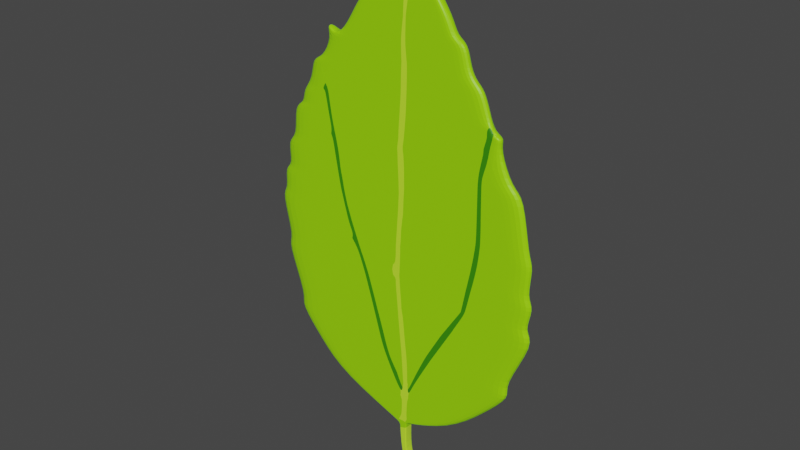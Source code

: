 # Source: LeafShot.blend  (saved by Blender 2.93.21; exported with 4.5.12 LTS)
import bpy
from mathutils import Matrix  # noqa: F401  (used for matrix-valued properties, if any)

bpy.ops.wm.read_factory_settings(use_empty=True)
scene = bpy.context.scene
scene.name = 'Scene'

# ---- collections
col_collection = bpy.data.collections.new('Collection'); scene.collection.children.link(col_collection)

# ---- materials (node trees are filled in below, after node groups)
mat_material_001 = bpy.data.materials.new('Material.001')
mat_material_001.use_transparent_shadow = False
mat_material_002 = bpy.data.materials.new('Material.002')
mat_material_002.use_transparent_shadow = False
mat_material_003 = bpy.data.materials.new('Material.003')
mat_material_003.use_transparent_shadow = False

# ---- material node trees
mat_material_001.use_nodes = True; mat_material_001.node_tree.nodes.clear()
_N = mat_material_001.node_tree.nodes; _L = mat_material_001.node_tree.links
n0 = _N.new('ShaderNodeBsdfPrincipled'); n0.name = 'Principled BSDF'; n0.location = (10, 300)
n0.distribution = 'GGX'
n0.subsurface_method = 'BURLEY'
n0.inputs[0].default_value = (0.3167, 0.8, 0.0009543, 1.0)
n0.inputs[3].default_value = 1.45
n0.inputs[27].default_value = (0.0, 0.0, 0.0, 1.0)
n0.inputs[28].default_value = 1.0
n1 = _N.new('ShaderNodeOutputMaterial'); n1.name = 'Material Output'; n1.location = (300, 300)
_L.new(n0.outputs[0], n1.inputs[0])
n1.is_active_output = True
mat_material_002.use_nodes = True; mat_material_002.node_tree.nodes.clear()
_N = mat_material_002.node_tree.nodes; _L = mat_material_002.node_tree.links
n0 = _N.new('ShaderNodeBsdfPrincipled'); n0.name = 'Principled BSDF'; n0.location = (10, 300)
n0.distribution = 'GGX'
n0.subsurface_method = 'BURLEY'
n0.inputs[0].default_value = (0.5861, 1.0, 0.03636, 1.0)
n0.inputs[3].default_value = 1.45
n0.inputs[27].default_value = (0.0, 0.0, 0.0, 1.0)
n0.inputs[28].default_value = 1.0
n1 = _N.new('ShaderNodeOutputMaterial'); n1.name = 'Material Output'; n1.location = (300, 300)
_L.new(n0.outputs[0], n1.inputs[0])
n1.is_active_output = True
mat_material_003.use_nodes = True; mat_material_003.node_tree.nodes.clear()
_N = mat_material_003.node_tree.nodes; _L = mat_material_003.node_tree.links
n0 = _N.new('ShaderNodeBsdfPrincipled'); n0.name = 'Principled BSDF'; n0.location = (10, 300)
n0.distribution = 'GGX'
n0.subsurface_method = 'BURLEY'
n0.inputs[0].default_value = (0.04044, 0.2668, 0.0003248, 1.0)
n0.inputs[3].default_value = 1.45
n0.inputs[27].default_value = (0.0, 0.0, 0.0, 1.0)
n0.inputs[28].default_value = 1.0
n1 = _N.new('ShaderNodeOutputMaterial'); n1.name = 'Material Output'; n1.location = (300, 300)
_L.new(n0.outputs[0], n1.inputs[0])
n1.is_active_output = True

# ---- world
world_world = bpy.data.worlds.new('World'); scene.world = world_world
world_world.use_nodes = True; world_world.node_tree.nodes.clear()
_N = world_world.node_tree.nodes; _L = world_world.node_tree.links
n0 = _N.new('ShaderNodeOutputWorld'); n0.name = 'World Output'; n0.location = (300, 300)
n1 = _N.new('ShaderNodeBackground'); n1.name = 'Background'; n1.location = (10, 300)
n1.inputs[0].default_value = (0.05088, 0.05088, 0.05088, 1.0)
_L.new(n1.outputs[0], n0.inputs[0])
n0.is_active_output = True
world_world.color = (0.05088, 0.05088, 0.05088)
world_world.use_sun_shadow = False
world_world.sun_shadow_jitter_overblur = 0.0

# ---- meshes
me_cube_001 = bpy.data.meshes.new('Cube.001')
me_cube_001.from_pydata([(-0.9139, 0.06236, -1.465), (-1.16, 0.06236, -1.192), (-0.9139, -0.01575, -1.465), (-1.16, -0.01575, -1.192), (0.7974, 0.06236, -1.449), (1.038, 0.06236, -1.192), (0.7974, -0.01575, -1.449), (1.038, -0.01575, -1.192), (-1.078, 0.06236, -1.132), (-1.078, -0.01575, -1.132), (0.9505, 0.06236, -1.137), (0.9505, -0.01575, -1.137), (-1.285, 0.06236, -0.634), (-1.285, -0.01575, -0.634), (1.22, 0.06236, -0.6395), (1.22, -0.01575, -0.6395), (-1.197, 0.06236, -0.6121), (-1.197, -0.01575, -0.6121), (1.105, 0.06236, -0.5903), (1.105, -0.01575, -0.5903), (-1.32, 0.06236, -0.1914), (-1.32, -0.01575, -0.1914), (1.19, 0.06236, -0.3664), (1.19, -0.01575, -0.3664), (-1.24, 0.06236, -0.1561), (-1.24, -0.01575, -0.1561), (1.116, 0.06236, -0.3148), (1.116, -0.01575, -0.3148), (-1.266, 0.06236, 0.04682), (-1.266, -0.01575, 0.04682), (1.162, 0.06236, -0.04069), (1.162, -0.01575, -0.04069), (-1.172, 0.06236, 0.07452), (-1.172, -0.01575, 0.07452), (1.114, 0.06236, 0.00342), (1.114, -0.01575, 0.00342), (-1.219, 0.06236, 0.2956), (-1.219, -0.01575, 0.2956), (1.05, 0.06236, 0.4652), (1.05, -0.01575, 0.4652), (-1.107, 0.06236, 0.3392), (-1.107, -0.01575, 0.3392), (0.9545, 0.06236, 0.4814), (0.9545, -0.01575, 0.4814), (-1.124, 0.06236, 0.6113), (-1.124, -0.01575, 0.6113), (0.8333, 0.06236, 0.7589), (0.8333, -0.01575, 0.7589), (-1.009, 0.06236, 0.6471), (-1.009, -0.01575, 0.6471), (0.8715, 0.06236, 0.8385), (0.8715, -0.01575, 0.8385), (-1.015, 0.06236, 0.7598), (-1.015, -0.01575, 0.7598), (0.7896, 0.06236, 0.8582), (0.7896, -0.01575, 0.8582), (-0.9131, 0.06236, 0.8685), (-0.9131, -0.01575, 0.8685), (0.7381, 0.06236, 0.9943), (0.7381, -0.01575, 0.9943), (-0.9037, 0.06236, 1.038), (-0.9037, -0.01575, 1.038), (0.6873, 0.06236, 1.136), (0.6873, -0.01575, 1.136), (-0.7959, 0.06236, 1.059), (-0.7959, -0.01575, 1.059), (0.6255, 0.06236, 1.18), (0.6255, -0.01575, 1.18), (-0.7052, 0.06236, 1.228), (-0.7052, -0.01575, 1.228), (0.5685, 0.06236, 1.261), (0.5685, -0.01575, 1.261), (-0.5982, 0.06236, 1.282), (-0.5982, -0.01575, 1.282), (0.5388, 0.06236, 1.43), (0.5388, -0.01575, 1.43), (-0.7354, 0.06236, 1.352), (-0.7354, -0.01575, 1.352), (-0.6612, 0.06236, 1.298), (-0.6612, -0.01575, 1.298), (-0.4774, 0.06236, 1.474), (-0.4774, -0.01575, 1.474), (0.4464, 0.06236, 1.457), (0.4464, -0.01575, 1.457), (-0.4149, 0.06236, 1.583), (-0.4149, -0.01575, 1.583), (0.4049, 0.06236, 1.583), (0.4049, -0.01575, 1.583), (-0.1907, 0.06236, 1.818), (-0.1907, -0.01575, 1.818), (0.2627, 0.06236, 1.764), (0.2627, -0.01575, 1.764), (-0.09846, 0.06236, 1.858), (-0.09846, -0.01575, 1.858), (0.2237, 0.06236, 1.836), (0.2237, -0.01575, 1.836), (0.1543, 0.06236, 2.14), (0.1543, -0.01575, 2.14), (0.1483, 0.06236, 1.987), (0.1483, -0.01575, 1.987), (-0.6865, 0.06236, -1.689), (-0.6865, -0.01575, -1.689), (0.4888, 0.06236, -1.744), (0.4888, -0.01575, -1.744), (-0.02295, 0.06236, -1.907), (-0.02295, -0.01575, -1.907), (0.04762, 0.06236, -1.885), (0.04762, -0.01575, -1.885), (-0.005252, 0.06236, -2.182), (-0.005252, -0.01575, -2.182), (0.03797, 0.06236, -2.166), (0.03797, -0.01575, -2.166), (0.05876, 0.06236, -2.351), (0.05876, -0.01575, -2.351), (0.102, 0.06236, -2.334), (0.102, -0.01575, -2.334), (0.09756, 0.06236, -2.323), (0.09756, -0.01575, -2.323), (0.05434, -0.01575, -2.339), (0.05434, 0.06236, -2.339), (-0.02295, 0.06236, -1.907), (0.04762, 0.06236, -1.885), (0.04762, -0.01575, -1.885), (-0.02295, -0.01575, -1.907), (-0.7177, -0.01575, -1.463), (-0.908, -0.01575, -1.192), (-0.7177, 0.06236, -1.463), (-0.908, 0.06236, -1.192), (-0.8454, -0.01575, -1.133), (-0.8454, 0.06236, -1.133), (-0.9974, -0.01575, -0.6346), (-0.9974, 0.06236, -0.6346), (-0.9331, -0.01575, -0.6096), (-0.9331, 0.06236, -0.6096), (-1.032, -0.01575, -0.2115), (-1.032, 0.06236, -0.2115), (-0.9702, -0.01575, -0.1743), (-0.9702, 0.06236, -0.1743), (-0.9874, -0.01575, 0.03678), (-0.9874, 0.06236, 0.03678), (-0.9097, -0.01575, 0.06637), (-0.9097, 0.06236, 0.06637), (-0.9591, -0.01575, 0.3151), (-0.9591, 0.06236, 0.3151), (-0.8705, -0.01575, 0.3555), (-0.8705, 0.06236, 0.3555), (-0.8997, -0.01575, 0.6282), (-0.8997, 0.06236, 0.6282), (-0.7937, -0.01575, 0.669), (-0.7937, 0.06236, 0.669), (-0.8079, -0.01575, 0.7711), (-0.8079, 0.06236, 0.7711), (-0.7237, -0.01575, 0.8829), (-0.7237, 0.06236, 0.8829), (-0.7213, -0.01575, 1.049), (-0.7213, 0.06236, 1.049), (-0.6329, -0.01575, 1.073), (-0.6329, 0.06236, 1.073), (-0.5592, -0.01575, 1.232), (-0.5592, 0.06236, 1.232), (-0.4679, -0.01575, 1.299), (-0.4679, 0.06236, 1.299), (-0.3715, -0.01575, 1.472), (-0.3715, 0.06236, 1.472), (-0.3209, -0.01575, 1.583), (-0.3209, 0.06236, 1.583), (-0.1387, -0.01575, 1.812), (-0.1387, 0.06236, 1.812), (-0.06153, -0.01575, 1.856), (-0.06153, 0.06236, 1.856), (0.1536, -0.01575, 2.123), (0.1536, 0.06236, 2.123), (-0.5518, -0.01575, -1.695), (-0.5518, 0.06236, -1.695), (-0.01486, -0.01575, -1.905), (-0.01486, 0.06236, -1.905), (-0.0002964, -0.01575, -2.18), (-0.0002964, 0.06236, -2.18), (0.06372, -0.01575, -2.349), (0.06372, 0.06236, -2.349), (0.05929, -0.01575, -2.337), (0.05929, 0.06236, -2.337), (-0.01486, -0.01575, -1.905), (-0.01486, 0.06236, -1.905), (0.8302, -0.01575, -1.192), (0.6356, 0.06236, -1.45), (0.7588, -0.01575, -1.137), (0.983, -0.01575, -0.639), (0.8874, -0.01575, -0.5923), (0.9524, -0.01575, -0.3499), (0.8935, -0.01575, -0.2998), (0.9325, -0.01575, -0.03242), (0.8977, -0.01575, 0.01014), (0.8354, -0.01575, 0.4491), (0.7596, -0.01575, 0.4679), (0.6483, -0.01575, 0.745), (0.6937, -0.01575, 0.8204), (0.619, -0.01575, 0.8489), (0.582, -0.01575, 0.9824), (0.5369, -0.01575, 1.127), (0.4912, -0.01575, 1.168), (0.4481, -0.01575, 1.257), (0.4313, -0.01575, 1.416), (0.359, -0.01575, 1.459), (0.3274, -0.01575, 1.583), (0.2199, -0.01575, 1.769), (0.1932, -0.01575, 1.838), (0.1489, -0.01575, 2.002), (0.3777, 0.06236, -1.738), (0.04094, 0.06236, -1.887), (0.03388, 0.06236, -2.167), (0.0979, 0.06236, -2.336), (0.09347, 0.06236, -2.324), (0.04094, 0.06236, -1.887), (0.6356, -0.01575, -1.45), (0.8302, 0.06236, -1.192), (0.7588, 0.06236, -1.137), (0.983, 0.06236, -0.639), (0.8874, 0.06236, -0.5923), (0.9524, 0.06236, -0.3499), (0.8935, 0.06236, -0.2998), (0.9325, 0.06236, -0.03242), (0.8977, 0.06236, 0.01014), (0.8354, 0.06236, 0.4491), (0.7596, 0.06236, 0.4679), (0.6483, 0.06236, 0.745), (0.6937, 0.06236, 0.8204), (0.619, 0.06236, 0.8489), (0.582, 0.06236, 0.9824), (0.5369, 0.06236, 1.127), (0.4912, 0.06236, 1.168), (0.4481, 0.06236, 1.257), (0.4313, 0.06236, 1.416), (0.359, 0.06236, 1.459), (0.3274, 0.06236, 1.583), (0.2199, 0.06236, 1.769), (0.1932, 0.06236, 1.838), (0.1489, 0.06236, 2.002), (0.3777, -0.01575, -1.738), (0.04094, -0.01575, -1.887), (0.03388, -0.01575, -2.167), (0.0979, -0.01575, -2.336), (0.09347, -0.01575, -2.324), (0.04094, -0.01575, -1.887), (0.01232, -0.01575, -1.456), (0.03831, -0.01575, 1.849), (-0.007766, -0.01575, 1.126), (-0.04153, -0.01575, 0.4127), (-0.06401, -0.01575, -0.6014), (0.02739, -0.01575, 1.792), (-0.002476, -0.01575, 1.246), (-0.02598, -0.01575, 0.6941), (-0.06392, -0.01575, -0.279), (-0.002835, -0.01575, 1.36), (-0.02179, -0.01575, 0.7476), (-0.06073, -0.01575, -0.2355), (-0.00517, -0.01575, -1.192), (0.008597, -0.01575, 1.465), (-0.01656, -0.01575, 0.8143), (-0.04024, -0.01575, 0.002643), (0.01612, -0.01575, 1.583), (-0.006892, -0.01575, 0.9375), (-0.03709, -0.01575, 0.03922), (-0.01389, -0.01575, -1.135), (0.1212, -0.01575, 2.083), (0.007009, -0.01575, -1.721), (-0.007363, -0.01575, 1.093), (-0.0387, -0.01575, 0.3838), (-0.06055, -0.01575, -0.6367), (0.01232, -0.01575, -1.618), (0.01232, -0.01575, -1.496), (-0.03326, -0.01575, 0.08383), (-0.02566, -0.01575, 0.2509), (-0.06364, -0.01575, -0.2694), (-0.02566, -0.01575, -1.078), (-0.03326, -0.01575, -0.9151), (0.004724, -0.01575, -1.766), (-0.00667, -0.01575, -1.17), (0.0009263, -0.01575, 1.333), (-0.07124, -0.01575, -0.5277), (0.01612, -0.01575, 1.535), (-0.00667, -0.01575, 1.219), (-0.05604, -0.01575, 0.4826), (-0.05604, -0.01575, 0.5662), (-0.02946, -0.01575, 0.6497), (0.01612, -0.01575, 1.713), (-0.00667, -0.01575, 1.037), (0.01769, -0.01575, 0.388), (0.08024, -0.01575, 1.846), (0.04845, -0.01575, 1.131), (0.01363, -0.01575, 0.4165), (-0.0318, -0.01575, -0.6011), (0.07369, -0.01575, 1.786), (0.04122, -0.01575, 1.247), (0.0151, -0.01575, 0.6972), (-0.0213, -0.01575, -0.282), (0.05677, -0.01575, -1.724), (0.02751, -0.01575, 1.364), (0.01929, -0.01575, 0.7518), (-0.01879, -0.01575, -0.2384), (0.0465, -0.01575, -1.192), (0.02799, -0.01575, 1.465), (0.02427, -0.01575, 0.8165), (0.0008218, -0.01575, 0.001163), (0.03453, -0.01575, 1.583), (0.03382, -0.01575, 0.9406), (0.008431, -0.01575, 0.03781), (0.03511, -0.01575, -1.135), (0.04767, -0.01575, -1.884), (0.04582, -0.01575, 1.097), (0.06179, -0.01575, -1.456), (-0.02925, -0.01575, -0.6368), (0.02751, -0.01575, 1.333), (0.02371, -0.01575, 1.409), (-0.01806, -0.01575, -0.1934), (-0.00667, -0.01575, -0.0605), (0.06169, -0.01575, -1.637), (0.06549, -0.01575, -1.511), (-0.03326, -0.01575, -0.5808), (-0.03326, -0.01575, -0.5163), (-0.01806, -0.01575, -0.4213), (0.03131, -0.01575, 1.508), (0.03131, -0.01575, 1.557), (0.0579, -0.01575, -1.382), (0.0465, -0.01575, -1.219), (0.0503, -0.01575, 1.155), (0.0465, -0.01575, 1.223), (0.08448, -0.01575, 1.88), (0.1111, -0.01575, 1.968), (0.008522, -0.01575, 0.4522), (-0.01047, -0.01575, 0.5168), (-0.002872, -0.01575, 0.5814), (0.01232, -0.01575, 0.6611), (0.01232, -0.01575, 0.1104), (0.02371, -0.01575, 0.213), (0.02751, -0.01575, 0.3193), (-0.02186, -0.01575, -0.258), (0.0579, -0.01575, 1.675), (0.01992, -0.01575, -1.029), (0.01992, -0.01575, -0.9113), (-0.002872, -0.01575, -0.8163), (-0.02186, -0.01575, -0.7555), (-0.02566, -0.01575, -0.6834), (0.7093, -0.01575, 0.4645), (0.06238, -0.01575, -1.614), (0.6059, -0.01575, -0.595), (0.7621, -0.01575, 0.7536), (0.6698, -0.01575, -0.3302), (0.6806, -0.01575, -0.2854), (0.2752, -0.01575, -1.192), (0.782, -0.01575, 0.8294), (0.7163, -0.01575, -0.02462), (0.1303, -0.01575, -1.455), (0.7169, -0.01575, 0.01577), (0.3054, -0.01575, -1.136), (0.7222, -0.01575, 0.561), (0.7084, -0.01575, 0.4396), (0.5931, -0.01575, -0.6381), (0.7142, -0.01575, -0.146), (0.7461, -0.01575, 0.6926), (0.7188, -0.01575, 0.1229), (0.7051, -0.01575, 0.3463), (0.1263, -0.01575, -1.463), (0.2584, -0.01575, -1.222), (0.4544, -0.01575, -0.9025), (0.5592, -0.01575, -0.6974), (0.758, -0.01575, 0.8565), (0.7273, -0.01575, 0.7509), (0.1038, -0.01575, -1.455), (0.6865, -0.01575, 0.01671), (0.6261, -0.01575, -0.3271), (0.6979, -0.01575, 0.6214), (0.2511, -0.01575, -1.136), (0.6361, -0.01575, -0.2824), (0.224, -0.01575, -1.192), (0.6827, -0.01575, 0.4626), (0.06434, -0.01575, -1.549), (0.772, -0.01575, 0.9046), (0.6829, -0.01575, 0.4377), (0.7492, -0.01575, 0.826), (0.5556, -0.01575, -0.638), (0.6804, -0.01575, -0.02333), (0.5761, -0.01575, -0.5953), (0.6003, -0.01575, -0.4422), (0.7051, -0.01575, 0.6744), (0.6823, -0.01575, 0.5058), (0.2995, -0.01575, -1.035), (0.4544, -0.01575, -0.7704), (0.6504, -0.01575, -0.2189), (0.5729, -0.01575, -0.6154), (0.1445, -0.01575, -1.358), (-0.7077, -0.01575, 0.6778), (-0.3525, -0.01575, -0.6041), (-0.6431, -0.01575, 0.3387), (-0.5166, -0.01575, -0.2049), (-0.3416, -0.01575, -0.6361), (-0.5928, -0.01575, 0.05651), (-0.1716, -0.01575, -1.192), (-0.04241, -0.01575, -1.457), (-0.7064, -0.01575, 0.6428), (-0.1861, -0.01575, -1.134), (-0.721, -0.01575, 0.7758), (-0.5004, -0.01575, -0.2486), (0.01232, -0.01575, -1.549), (-0.5862, -0.01575, 0.02232), (-0.6475, -0.01575, 0.3709), (-0.6668, -0.01575, 0.524), (-0.6987, -0.01575, 0.6197), (-0.1518, -0.01575, -1.272), (0.02599, -0.01575, -1.572), (-0.5756, -0.01575, -0.03202), (-0.3796, -0.01575, -0.5242), (-0.4708, -0.01575, -0.3283), (-0.6075, -0.01575, 0.1321), (-0.6394, -0.01575, 0.3052), (-0.2247, -0.01575, -0.98), (-0.6035, -0.01575, 0.02294), (-0.6693, -0.01575, 0.3694), (-0.7158, -0.01575, 0.6421), (-0.6638, -0.01575, 0.3371), (-0.2235, -0.01575, -1.134), (-0.5481, -0.01575, -0.2027), (-0.7406, -0.01575, 0.7748), (-0.3697, -0.01575, -0.636), (-0.5289, -0.01575, -0.2466), (-0.6118, -0.01575, 0.0571), (-0.7541, -0.01575, 0.8425), (-0.2082, -0.01575, -1.192), (-0.7217, -0.01575, 0.6763), (-0.07955, -0.01575, -1.457), (-0.3803, -0.01575, -0.6044), (-0.3022, -0.01575, -0.8387), (-0.6941, -0.01575, 0.5149), (-0.726, -0.01575, 0.7018), (-0.6257, -0.01575, 0.1138), (-0.1882, -0.01575, -1.267), (-0.407, -0.01575, -0.5242), (0.4937, -0.01575, -0.6379), (0.1651, -0.01575, -1.192), (0.0771, -0.01575, -1.456), (0.6407, -0.01575, 0.4597), (0.6468, -0.01575, 0.01795), (0.6416, -0.01575, -0.02193), (0.6833, -0.01575, 0.6578), (0.5246, -0.01575, -0.5958), (0.5836, -0.01575, -0.3242), (0.6402, -0.01575, 0.4345), (0.1859, -0.01575, -1.135), (0.06442, -0.01575, -1.495), (0.5924, -0.01575, -0.2795), (0.5443, -0.01575, -0.569), (0.5696, -0.01575, -0.4617), (0.6409, -0.01575, 0.4695), (0.6578, -0.01575, 0.5572), (0.6712, -0.01575, 0.6322), (0.2087, -0.01575, -1.073), (0.3238, -0.01575, -0.9304), (0.4121, -0.01575, -0.7574), (0.6581, -0.01575, 0.1189), (0.6373, -0.01575, 0.2996), (0.1357, -0.01575, -1.272), (0.6432, -0.01575, -0.002529), (0.6466, -0.01575, 0.009954), (0.5864, -0.01575, -0.2966), (0.6098, -0.01575, -0.2418), (0.6304, -0.01575, -0.1646), (0.6414, -0.01575, -0.09121), (0.6391, -0.01575, -0.04983), (0.7102, -0.01575, -0.333), (0.7733, -0.01575, 0.01401), (0.7203, -0.01575, -0.2881), (0.6572, -0.01575, -0.5945), (0.7706, -0.01575, -0.02658), (0.3201, -0.01575, -1.192), (0.6338, -0.01575, -0.6382), (0.1637, -0.01575, -1.455), (0.762, -0.01575, 0.4436), (0.3557, -0.01575, -1.136), (0.241, -0.01575, -1.317), (0.5412, -0.01575, -0.8104), (0.7857, -0.01575, 0.1996), (0.7669, -0.01575, -0.08124), (0.06652, -0.01575, 1.369), (0.07247, -0.01575, -0.6001), (0.09619, -0.01575, -1.192), (0.1274, -0.01575, 0.8221), (0.06508, -0.01575, 1.464), (0.06478, -0.01575, -0.288), (0.07319, -0.01575, 1.583), (0.1098, -0.01575, 0.9464), (0.09583, -0.01575, 0.3939), (0.09638, -0.01575, 0.4222), (0.08862, -0.01575, 1.099), (0.1013, -0.01575, 1.783), (0.0916, -0.01575, -1.135), (0.07663, -0.01575, 0.03568), (0.08386, -0.01575, 1.134), (0.1093, -0.01575, -1.355), (0.1135, -0.01575, 1.844), (0.07502, -0.01575, -0.001511), (0.07168, -0.01575, 1.248), (0.1102, -0.01575, 0.7044), (0.06903, -0.01575, -0.2443), (0.08135, -0.01575, -0.637), (0.1186, -0.01575, 0.7619), (0.1051, -0.01575, 0.9801), (0.09763, -0.01575, 0.4867), (0.1067, -0.01575, 0.6854), (0.0933, -0.01575, 0.2642), (0.07545, -0.01575, 0.01591), (0.0751, -0.01575, 1.197), (0.1415, -0.01575, 1.973), (0.1037, -0.01575, 1.798), (0.04539, -0.01575, -0.4874), (0.09038, -0.01575, -1.12), (0.0803, -0.01575, -0.8272), (0.08301, -0.01575, -0.6646), (0.07594, -0.01575, 1.624), (0.06525, -0.01575, 1.399), (-0.06897, -0.01575, -0.5507), (-0.06773, -0.01575, 1.09), (-0.04735, -0.01575, 1.583), (-0.09416, -0.01575, 0.7402), (-0.07076, -0.01575, -0.6014), (-0.08476, -0.01575, 0.3804), (-0.06921, -0.01575, 0.9327), (-0.0784, -0.01575, -0.2343), (-0.01941, -0.01575, 1.798), (-0.07201, -0.01575, -0.6367), (-0.07451, -0.01575, 0.04039), (-0.05023, -0.01575, -1.192), (-0.07685, -0.01575, 1.244), (0.01387, -0.01575, 1.984), (-0.05192, -0.01575, -1.135), (-0.06332, -0.01575, 1.467), (-0.1006, -0.01575, 0.6885), (-0.009694, -0.01575, 1.852), (0.005943, -0.01575, 1.939), (-0.08539, -0.01575, 0.8105), (-0.07733, -0.01575, -0.2781), (-0.06957, -0.01575, 1.121), (-0.07877, -0.01575, 0.004032), (-0.0793, -0.01575, 1.35), (-0.08584, -0.01575, 0.4096), (-0.08078, -0.01575, 0.8475), (-0.02293, -0.01575, 1.762), (-0.08195, -0.01575, 1.33), (-0.07802, -0.01575, 0.1961), (-0.05545, -0.01575, -1.015), (-0.08022, -0.01575, -0.8688), (-0.09002, -0.01575, 0.5238), (-0.06314, -0.01575, 1.012), (-0.08325, -0.01575, -0.03614), (-0.7407, -0.01575, 0.6744), (-0.7668, -0.01575, 0.7733), (-0.6292, -0.01575, 0.02387), (-0.4096, -0.01575, -0.6359), (-0.6929, -0.01575, 0.3677), (-0.5106, -0.01575, -0.2881), (-0.4174, -0.01575, -0.6047), (-0.542, -0.01575, -0.2457), (-0.7319, -0.01575, 0.6409), (-0.1638, -0.01575, -1.458), (-0.6879, -0.01575, 0.3353), (-0.6403, -0.01575, 0.05799), (0.01042, -0.01575, -1.655), (-0.777, -0.01575, 0.8121), (-0.2669, -0.01575, -1.134), (-0.6858, -0.01575, 0.4661), (-0.2494, -0.01575, -1.192), (-0.556, -0.01575, -0.2022), (-0.3219, -0.01575, -0.9517), (-0.3792, -0.01575, -0.7565), (-0.6506, -0.01575, 0.08999), (-0.6953, -0.01575, 0.384), (-0.4525, -0.01575, -0.4655), (-0.2324, -0.01575, -1.238), (-0.1554, -0.01575, -1.496), (-0.6348, -0.01575, 0.7805), (-0.4179, -0.01575, -0.2115), (-0.3923, -0.01575, -0.2561), (-0.1054, -0.01575, -1.135), (-0.7223, -0.01575, 0.9782), (-0.04647, -0.01575, -1.319), (-0.2645, -0.01575, -0.6362), (-0.6096, -0.01575, 0.6878), (-0.4939, -0.01575, 0.019), (-0.5996, -0.01575, 0.6508), (-0.4957, -0.01575, 0.05349), (-0.275, -0.01575, -0.6034), (-0.08706, -0.01575, -1.192), (-0.5174, -0.01575, 0.3481), (-0.5258, -0.01575, 0.3793), (-0.6815, -0.01575, 0.8861), (-0.3779, -0.01575, -0.2812), (-0.5575, -0.01575, 0.4961), (-0.4883, -0.01575, -0.08879), (-0.5058, -0.01575, 0.2489), (-0.07107, -0.01575, -1.576), (-0.07117, -0.01575, -1.718), (-0.07127, -0.01575, -1.883), (0.08525, -0.01575, -1.595), (0.08777, -0.01575, -1.725), (0.09047, -0.01575, -1.865), (0.09059, -0.01575, -1.871)], [], [(0, 2, 3, 1), (214, 6, 7, 184), (6, 4, 5, 7), (126, 0, 1, 127), (0, 100, 101, 2), (125, 128, 9, 3), (10, 14, 15, 11), (5, 10, 11, 7), (3, 9, 8, 1), (215, 216, 10, 5), (217, 218, 18, 14), (9, 13, 12, 8), (216, 217, 14, 10), (128, 130, 13, 9), (18, 22, 23, 19), (130, 132, 17, 13), (14, 18, 19, 15), (13, 17, 16, 12), (22, 26, 27, 23), (17, 21, 20, 16), (218, 219, 22, 18), (132, 134, 21, 17), (220, 221, 30, 26), (21, 25, 24, 20), (219, 220, 26, 22), (134, 136, 25, 21), (30, 34, 35, 31), (136, 138, 29, 25), (26, 30, 31, 27), (25, 29, 28, 24), (33, 37, 36, 32), (29, 33, 32, 28), (221, 222, 34, 30), (138, 140, 33, 29), (223, 224, 42, 38), (222, 223, 38, 34), (140, 142, 37, 33), (34, 38, 39, 35), (42, 46, 47, 43), (142, 144, 41, 37), (38, 42, 43, 39), (37, 41, 40, 36), (225, 226, 50, 46), (41, 45, 44, 40), (224, 225, 46, 42), (144, 146, 45, 41), (50, 54, 55, 51), (146, 148, 49, 45), (46, 50, 51, 47), (45, 49, 48, 44), (53, 57, 56, 52), (49, 53, 52, 48), (226, 227, 54, 50), (148, 150, 53, 49), (228, 229, 62, 58), (227, 228, 58, 54), (150, 566, 426, 152, 57, 53), (54, 58, 59, 377, 55), (62, 66, 67, 63), (152, 582, 154, 61, 57), (58, 62, 63, 59), (57, 61, 60, 56), (230, 231, 70, 66), (61, 65, 64, 60), (229, 230, 66, 62), (154, 156, 65, 61), (158, 160, 73, 69), (156, 158, 69, 65), (66, 70, 71, 67), (65, 69, 68, 64), (232, 233, 82, 74), (70, 74, 75, 71), (73, 79, 77, 69), (231, 232, 74, 70), (77, 79, 78, 76), (72, 78, 79, 73), (68, 76, 78, 72), (69, 77, 76, 68), (82, 86, 87, 83), (160, 162, 81, 73), (74, 82, 83, 75), (73, 81, 80, 72), (234, 235, 90, 86), (81, 85, 84, 80), (233, 234, 86, 82), (162, 164, 85, 81), (90, 94, 95, 91), (164, 166, 89, 85), (86, 90, 91, 87), (85, 89, 88, 84), (236, 237, 98, 94), (89, 93, 92, 88), (235, 236, 94, 90), (166, 168, 93, 89), (170, 171, 96, 97), (168, 537, 532, 93), (94, 98, 99, 95), (93, 532, 97, 96, 92), (103, 604, 107, 106, 102), (6, 103, 102, 4), (126, 173, 100, 0), (214, 238, 103, 6), (183, 177, 108, 120), (100, 104, 105, 101), (173, 175, 104, 100), (238, 603, 604, 103), (117, 115, 114, 116), (243, 240, 111, 122), (122, 111, 110, 121), (120, 108, 109, 123), (241, 211, 114, 115), (119, 112, 113, 118), (181, 179, 112, 119), (242, 241, 115, 117), (240, 242, 117, 111), (177, 181, 119, 108), (108, 119, 118, 109), (111, 117, 116, 110), (104, 120, 123, 105), (107, 122, 121, 106), (239, 243, 122, 107), (175, 183, 120, 104), (209, 213, 183, 175), (105, 123, 182, 174), (210, 212, 181, 177), (109, 118, 180, 176), (118, 113, 178, 180), (212, 211, 179, 181), (113, 112, 179, 178), (123, 109, 176, 182), (101, 105, 174, 600, 172), (208, 209, 175, 173), (213, 210, 177, 183), (2, 101, 172, 124), (185, 208, 173, 126), (206, 207, 511, 498), (207, 237, 171, 170), (205, 206, 498, 512, 493), (88, 92, 169, 167), (92, 96, 171, 169), (204, 205, 493, 517, 488), (203, 204, 488, 486), (80, 84, 165, 163), (84, 88, 167, 165), (202, 203, 486, 518, 482), (68, 72, 161, 159), (72, 80, 163, 161), (200, 201, 500, 510, 496), (201, 202, 482, 500), (199, 200, 496, 492), (60, 64, 157, 155), (64, 68, 159, 157), (198, 199, 492, 505, 489), (197, 198, 489, 485), (52, 56, 153, 151), (56, 60, 155, 153), (196, 197, 485, 504), (48, 52, 151, 149), (195, 196, 504, 501), (194, 355, 343), (40, 44, 147, 145), (44, 48, 149, 147), (193, 194, 476), (192, 193, 476, 480, 469), (32, 36, 143, 141), (36, 40, 145, 143), (191, 192, 469, 472), (28, 32, 141, 139), (190, 191, 472, 481, 470), (189, 190, 470, 468), (20, 24, 137, 135), (24, 28, 139, 137), (188, 189, 468, 471), (16, 20, 135, 133), (187, 188, 471, 474), (186, 187, 474, 479, 477), (8, 12, 131, 129), (12, 16, 133, 131), (1, 8, 129, 127), (184, 186, 477, 473), (185, 126, 127, 215), (2, 124, 125, 3), (4, 185, 215, 5), (7, 11, 186, 184), (11, 15, 187, 186), (15, 19, 188, 187), (19, 23, 189, 188), (23, 27, 190, 189), (27, 31, 191, 190), (31, 35, 192, 191), (35, 39, 193, 192), (39, 43, 194, 193), (43, 47, 346, 359, 355, 194), (47, 51, 350, 346), (51, 55, 350), (55, 377, 366), (59, 63, 199, 198), (63, 67, 200, 199), (71, 75, 202, 201), (67, 71, 201, 200), (75, 83, 203, 202), (83, 87, 204, 203), (87, 91, 205, 204), (91, 95, 206, 205), (99, 98, 237, 207), (95, 99, 207, 206), (4, 102, 208, 185), (121, 110, 210, 213), (102, 106, 209, 208), (116, 114, 211, 212), (110, 116, 212, 210), (106, 121, 213, 209), (174, 182, 243, 239), (176, 180, 242, 240), (180, 178, 241, 242), (178, 179, 211, 241), (182, 176, 240, 243), (172, 600, 599), (124, 172, 599, 598, 577, 562), (167, 169, 236, 235), (169, 171, 237, 236), (163, 165, 234, 233), (165, 167, 235, 234), (159, 161, 232, 231), (161, 163, 233, 232), (155, 157, 230, 229), (157, 159, 231, 230), (151, 153, 228, 227), (153, 155, 229, 228), (149, 151, 227, 226), (145, 147, 225, 224), (147, 149, 226, 225), (141, 143, 223, 222), (143, 145, 224, 223), (139, 141, 222, 221), (135, 137, 220, 219), (137, 139, 221, 220), (133, 135, 219, 218), (129, 131, 217, 216), (131, 133, 218, 217), (127, 129, 216, 215), (124, 562, 576, 569, 125), (254, 522, 535, 251), (265, 296, 316, 344, 376, 409, 403, 269, 565), (267, 524, 547, 529, 262, 271, 272), (255, 526, 539, 252, 273), (268, 528, 549, 548, 533, 263, 274, 275), (257, 534, 542, 253), (174, 239, 308, 296, 265, 276), (258, 538, 522, 254), (247, 543, 524, 267), (259, 541, 552, 526, 255), (248, 523, 528, 268), (244, 310, 323, 324, 300, 256), (245, 536, 527, 249), (246, 540, 520, 266), (263, 533, 530, 256, 277), (253, 542, 546, 531, 250, 278), (262, 529, 541, 259), (252, 539, 279), (264, 537, 536, 245), (260, 521, 534, 257, 280), (250, 531, 540, 246, 281), (261, 525, 544, 538, 258), (251, 535, 550, 543, 247, 282, 283, 284), (249, 527, 545, 521, 260, 285), (266, 520, 551, 525, 261, 286), (297, 253, 278, 250, 293, 312), (301, 257, 253, 297, 313), (309, 266, 286, 261, 305), (302, 258, 254, 298), (298, 254, 251, 294), (290, 247, 267, 287), (306, 262, 259, 303), (303, 259, 255, 299, 314, 315), (296, 602, 601, 316), (295, 252, 279, 519, 248, 291, 318, 319, 320), (291, 248, 268, 311), (304, 260, 280, 257, 301, 321, 322), (310, 439, 497, 484, 300, 324, 323), (293, 250, 281, 246, 289, 325, 326), (289, 246, 266, 309), (305, 261, 258, 302), (170, 264, 245, 288, 327, 328), (288, 245, 249, 292), (294, 251, 284, 283, 282, 247, 290, 329, 330, 331, 332), (287, 267, 272, 271, 262, 306, 333, 334, 335), (299, 255, 273, 252, 295, 336), (308, 603, 602, 296), (292, 249, 285, 260, 304, 337), (307, 263, 277, 256, 300), (311, 268, 275, 274, 263, 307, 338, 339, 340, 341, 342), (348, 373, 370, 347), (350, 379, 367, 346), (343, 375, 378, 356), (353, 369, 381, 351), (351, 381, 388, 373, 348, 358), (347, 370, 383, 382, 345), (345, 382, 389, 380, 357), (346, 367, 384, 371, 355, 359), (55, 366, 379, 350), (355, 371, 385, 375, 343), (356, 378, 369, 353, 360, 361), (352, 368, 376, 344, 362), (352, 475, 478, 473, 349, 363), (357, 380, 387, 386, 372, 354, 364, 365), (354, 372, 374, 349), (369, 441, 462, 461, 442, 381), (370, 445, 451, 450, 444, 382, 383), (367, 443, 371, 384), (371, 443, 454, 453, 452, 440, 375, 385), (368, 439, 448, 317, 376), (380, 437, 457, 456, 455, 447, 372, 386, 387), (373, 449, 463, 445, 370), (375, 440, 446, 378), (381, 442, 467, 466, 465, 464, 449, 373, 388), (382, 444, 437, 380, 389), (366, 197, 196, 379), (378, 446, 459, 458, 441, 369), (372, 447, 438, 374), (377, 59, 198, 197, 366), (368, 352, 363, 349, 374, 390), (379, 196, 195, 367), (396, 425, 416, 404), (399, 418, 432, 568, 417, 405, 406, 407), (398, 583, 590, 397, 408), (376, 317, 448, 310, 244, 270, 403, 409), (394, 421, 424, 402), (401, 422, 433, 428, 391), (404, 416, 421, 394, 410), (403, 270, 244, 398), (402, 424, 558, 436, 430, 392, 411, 412), (152, 426, 422, 401), (391, 428, 418, 399), (393, 419, 434, 425, 396, 413, 414), (395, 423, 431, 420, 400, 415), (405, 417, 419, 393), (392, 430, 423, 395), (400, 420, 427, 397), (423, 556, 572, 571, 567, 420, 431), (418, 561, 568, 432), (422, 554, 553, 428, 433), (426, 566, 554, 422), (419, 563, 573, 564, 425, 434), (417, 557, 563, 419), (420, 567, 569, 427), (429, 398, 408, 397, 427, 435), (425, 564, 555, 416), (421, 570, 560, 424), (416, 555, 570, 421), (424, 560, 558), (428, 553, 561, 418), (269, 403, 398, 429), (430, 559, 556, 423), (445, 487, 513, 483, 444, 450, 451), (443, 195, 501, 507, 506, 491, 440, 452, 453, 454), (437, 503, 516, 515, 514, 494, 447, 455, 456, 457), (440, 491, 490, 446), (444, 483, 503, 437), (446, 490, 508, 495, 441, 458, 459), (439, 368, 390, 374, 438, 460, 497), (441, 495, 509, 499, 442, 461, 462), (443, 367, 195), (439, 310, 448), (449, 502, 487, 445, 463), (442, 499, 502, 449, 464, 465, 466, 467), (447, 494, 484, 438), (475, 214, 184, 473, 478), (474, 357, 365, 364, 354, 477, 479), (468, 347, 345, 471), (477, 354, 349, 473), (470, 348, 347, 468), (469, 353, 351, 472), (475, 352, 362, 344, 316, 601), (476, 356, 361, 360, 353, 469, 480), (472, 351, 358, 348, 470, 481), (471, 345, 357, 474), (194, 343, 356, 476), (492, 309, 305, 489, 505), (485, 302, 298, 504), (504, 298, 294, 501), (497, 460, 438, 484), (501, 294, 332, 331, 330, 329, 290, 491, 506, 507), (491, 290, 287, 490), (490, 287, 335, 334, 333, 306, 495, 508), (495, 306, 303, 499, 509), (488, 304, 322, 321, 301, 486), (499, 303, 315, 314, 299, 502), (500, 293, 326, 325, 289, 496, 510), (496, 289, 309, 492), (489, 305, 302, 485), (207, 170, 328, 327, 288, 498, 511), (498, 288, 292, 493, 512), (487, 295, 320, 319, 318, 291, 483, 513), (503, 311, 342, 341, 340, 339, 338, 307, 494, 514, 515, 516), (483, 291, 311, 503), (493, 292, 337, 304, 488, 517), (502, 299, 336, 295, 487), (494, 307, 300, 484), (482, 297, 312, 293, 500), (486, 301, 313, 297, 482, 518), (525, 593, 578, 538, 544), (527, 166, 164, 521, 545), (542, 160, 158, 531, 546), (522, 585, 587, 535), (524, 591, 597, 588, 529, 547), (528, 584, 581, 533, 548, 549), (543, 592, 591, 524), (523, 589, 584, 528), (536, 168, 166, 527), (533, 581, 590, 530), (529, 588, 586, 541), (537, 168, 536), (531, 158, 156, 540), (535, 587, 595, 592, 543, 550), (520, 154, 582, 593, 525, 551), (537, 264, 170, 97, 532), (526, 579, 580, 539), (534, 162, 160, 542), (538, 578, 585, 522), (530, 583, 398, 244, 256), (540, 156, 154, 520), (541, 586, 596, 579, 526, 552), (539, 580, 594, 589, 523, 519, 279), (523, 248, 519), (521, 164, 162, 534), (556, 130, 128, 567, 571, 572), (554, 150, 148, 553), (563, 142, 140, 564, 573), (567, 128, 125, 569), (564, 140, 138, 555), (555, 138, 136, 570), (553, 148, 146, 561), (559, 132, 130, 556), (561, 146, 144, 557, 574, 568), (557, 417, 568, 574), (566, 150, 554), (557, 144, 142, 563), (570, 136, 134, 560), (560, 134, 132, 559, 575, 558), (559, 430, 436, 558, 575), (562, 429, 435, 427, 569, 576), (565, 269, 429, 562, 577, 598), (580, 402, 412, 411, 392, 589, 594), (585, 391, 399, 587), (584, 395, 415, 400, 581), (589, 392, 395, 584), (581, 400, 397, 590), (587, 399, 407, 406, 405, 592, 595), (586, 404, 410, 394, 579, 596), (583, 530, 590), (593, 152, 401, 578), (591, 393, 414, 413, 396, 588, 597), (592, 405, 393, 591), (588, 396, 404, 586), (582, 152, 593), (579, 394, 402, 580), (578, 401, 391, 585), (599, 265, 565, 598), (600, 174, 276, 265, 599), (602, 238, 214, 475, 601), (603, 238, 602), (603, 308, 239, 107, 604)])
me_cube_001.polygons.foreach_set('material_index', [0, 0, 0, 0, 0, 0, 0, 0, 0, 0, 0, 0, 0, 0, 0, 0, 0, 0, 0, 0, 0, 0, 0, 0, 0, 0, 0, 0, 0, 0, 0, 0, 0, 0, 0, 0, 0, 0, 0, 0, 0, 0, 0, 0, 0, 0, 0, 0, 0, 0, 0, 0, 0, 0, 0, 0, 0, 0, 0, 0, 0, 0, 0, 0, 0, 0, 0, 0, 0, 0, 0, 0, 0, 0, 0, 0, 0, 0, 0, 0, 0, 0, 0, 0, 0, 0, 0, 0, 0, 0, 0, 0, 0, 0, 0, 0, 0, 0, 0, 0, 0, 0, 1, 0, 0, 0, 1, 1, 1, 1, 0, 1, 0, 1, 1, 1, 1, 1, 0, 0, 0, 0, 0, 0, 1, 1, 0, 1, 0, 1, 0, 0, 1, 0, 0, 0, 0, 0, 0, 0, 0, 0, 0, 0, 0, 0, 0, 0, 0, 0, 0, 0, 0, 0, 0, 0, 0, 0, 0, 0, 0, 0, 0, 0, 0, 0, 0, 0, 0, 0, 0, 0, 0, 0, 0, 0, 0, 0, 0, 0, 0, 0, 0, 0, 0, 0, 0, 0, 0, 0, 0, 0, 0, 0, 0, 2, 0, 0, 0, 0, 0, 0, 0, 0, 0, 0, 0, 1, 0, 1, 1, 0, 0, 1, 1, 1, 1, 0, 0, 0, 0, 0, 0, 0, 0, 0, 0, 0, 0, 0, 0, 0, 0, 0, 0, 0, 0, 0, 0, 0, 0, 0, 0, 1, 0, 0, 0, 0, 1, 0, 0, 0, 0, 1, 0, 0, 0, 0, 0, 0, 0, 0, 0, 0, 0, 0, 0, 1, 1, 1, 1, 1, 1, 1, 1, 0, 1, 1, 1, 0, 1, 1, 1, 1, 1, 1, 1, 1, 0, 1, 1, 1, 2, 2, 2, 2, 2, 2, 2, 2, 2, 2, 2, 2, 0, 2, 2, 0, 0, 0, 0, 0, 0, 0, 0, 0, 0, 0, 0, 0, 0, 2, 0, 2, 2, 0, 1, 2, 2, 2, 0, 2, 2, 2, 2, 2, 2, 2, 2, 0, 0, 0, 0, 0, 0, 0, 2, 0, 0, 0, 0, 0, 2, 0, 0, 0, 0, 0, 0, 0, 0, 0, 0, 0, 0, 0, 0, 0, 0, 0, 0, 0, 0, 0, 0, 0, 0, 0, 0, 0, 0, 0, 0, 0, 0, 0, 0, 0, 0, 0, 0, 0, 0, 0, 0, 0, 0, 0, 0, 0, 0, 0, 0, 0, 0, 0, 0, 0, 0, 0, 0, 0, 0, 0, 0, 0, 0, 0, 0, 0, 0, 0, 0, 0, 0, 0, 0, 0, 0, 0, 0, 0, 0, 0, 0, 0, 0, 0, 0, 0, 0, 0, 0, 0, 0, 0, 0, 0, 0, 0, 0, 0, 0, 0, 0, 0, 0, 0, 0, 0, 0, 0, 0])
_uv = me_cube_001.uv_layers.new(name='UVMap')
_uv.uv.foreach_set('vector', [0.375, 0.0, 0.375, 0.25, 0.625, 0.25, 0.625, 0.0, 0.375, 0.4764, 0.375, 0.5, 0.625, 0.5, 0.625, 0.4764, 0.375, 0.5, 0.375, 0.75, 0.625, 0.75, 0.625, 0.5, 0.375, 0.9713, 0.375, 1.0, 0.625, 1.0, 0.625, 0.9713, 0.375, 0.0, 0.375, 0.0, 0.375, 0.25, 0.375, 0.25, 0.625, 0.2787, 0.625, 0.2787, 0.625, 0.25, 0.625, 0.25, 0.625, 0.75, 0.625, 0.75, 0.625, 0.5, 0.625, 0.5, 0.625, 0.75, 0.625, 0.75, 0.625, 0.5, 0.625, 0.5, 0.625, 0.25, 0.625, 0.25, 0.625, 0.0, 0.625, 0.0, 0.625, 0.7736, 0.625, 0.7736, 0.625, 0.75, 0.625, 0.75, 0.625, 0.7736, 0.625, 0.7736, 0.625, 0.75, 0.625, 0.75, 0.625, 0.25, 0.625, 0.25, 0.625, 0.0, 0.625, 0.0, 0.625, 0.7736, 0.625, 0.7736, 0.625, 0.75, 0.625, 0.75, 0.625, 0.2787, 0.625, 0.2787, 0.625, 0.25, 0.625, 0.25, 0.625, 0.75, 0.625, 0.75, 0.625, 0.5, 0.625, 0.5, 0.625, 0.2787, 0.625, 0.2787, 0.625, 0.25, 0.625, 0.25, 0.625, 0.75, 0.625, 0.75, 0.625, 0.5, 0.625, 0.5, 0.625, 0.25, 0.625, 0.25, 0.625, 0.0, 0.625, 0.0, 0.625, 0.75, 0.625, 0.75, 0.625, 0.5, 0.625, 0.5, 0.625, 0.25, 0.625, 0.25, 0.625, 0.0, 0.625, 0.0, 0.625, 0.7736, 0.625, 0.7736, 0.625, 0.75, 0.625, 0.75, 0.625, 0.2787, 0.625, 0.2787, 0.625, 0.25, 0.625, 0.25, 0.625, 0.7736, 0.625, 0.7736, 0.625, 0.75, 0.625, 0.75, 0.625, 0.25, 0.625, 0.25, 0.625, 0.0, 0.625, 0.0, 0.625, 0.7736, 0.625, 0.7736, 0.625, 0.75, 0.625, 0.75, 0.625, 0.2787, 0.625, 0.2787, 0.625, 0.25, 0.625, 0.25, 0.625, 0.75, 0.625, 0.75, 0.625, 0.5, 0.625, 0.5, 0.625, 0.2787, 0.625, 0.2787, 0.625, 0.25, 0.625, 0.25, 0.625, 0.75, 0.625, 0.75, 0.625, 0.5, 0.625, 0.5, 0.625, 0.25, 0.625, 0.25, 0.625, 0.0, 0.625, 0.0, 0.625, 0.25, 0.625, 0.25, 0.625, 0.0, 0.625, 0.0, 0.625, 0.25, 0.625, 0.25, 0.625, 0.0, 0.625, 0.0, 0.625, 0.7736, 0.625, 0.7736, 0.625, 0.75, 0.625, 0.75, 0.625, 0.2787, 0.625, 0.2787, 0.625, 0.25, 0.625, 0.25, 0.625, 0.7736, 0.625, 0.7736, 0.625, 0.75, 0.625, 0.75, 0.625, 0.7736, 0.625, 0.7736, 0.625, 0.75, 0.625, 0.75, 0.625, 0.2787, 0.625, 0.2787, 0.625, 0.25, 0.625, 0.25, 0.625, 0.75, 0.625, 0.75, 0.625, 0.5, 0.625, 0.5, 0.625, 0.75, 0.625, 0.75, 0.625, 0.5, 0.625, 0.5, 0.625, 0.2787, 0.625, 0.2787, 0.625, 0.25, 0.625, 0.25, 0.625, 0.75, 0.625, 0.75, 0.625, 0.5, 0.625, 0.5, 0.625, 0.25, 0.625, 0.25, 0.625, 0.0, 0.625, 0.0, 0.625, 0.7736, 0.625, 0.7736, 0.625, 0.75, 0.625, 0.75, 0.625, 0.25, 0.625, 0.25, 0.625, 0.0, 0.625, 0.0, 0.625, 0.7736, 0.625, 0.7736, 0.625, 0.75, 0.625, 0.75, 0.625, 0.2787, 0.625, 0.2787, 0.625, 0.25, 0.625, 0.25, 0.625, 0.75, 0.625, 0.75, 0.625, 0.5, 0.625, 0.5, 0.625, 0.2787, 0.625, 0.2787, 0.625, 0.25, 0.625, 0.25, 0.625, 0.75, 0.625, 0.75, 0.625, 0.5, 0.625, 0.5, 0.625, 0.25, 0.625, 0.25, 0.625, 0.0, 0.625, 0.0, 0.625, 0.25, 0.625, 0.25, 0.625, 0.0, 0.625, 0.0, 0.625, 0.25, 0.625, 0.25, 0.625, 0.0, 0.625, 0.0, 0.625, 0.7736, 0.625, 0.7736, 0.625, 0.75, 0.625, 0.75, 0.625, 0.2787, 0.625, 0.2787, 0.625, 0.25, 0.625, 0.25, 0.625, 0.7736, 0.625, 0.7736, 0.625, 0.75, 0.625, 0.75, 0.625, 0.7736, 0.625, 0.7736, 0.625, 0.75, 0.625, 0.75, 0.625, 0.2787, 0.625, 0.2787, 0.625, 0.2787, 0.625, 0.2787, 0.625, 0.25, 0.625, 0.25, 0.625, 0.75, 0.625, 0.75, 0.625, 0.5, 0.625, 0.5, 0.625, 0.5, 0.625, 0.75, 0.625, 0.75, 0.625, 0.5, 0.625, 0.5, 0.625, 0.2787, 0.625, 0.2787, 0.625, 0.2787, 0.625, 0.25, 0.625, 0.25, 0.625, 0.75, 0.625, 0.75, 0.625, 0.5, 0.625, 0.5, 0.625, 0.25, 0.625, 0.25, 0.625, 0.0, 0.625, 0.0, 0.625, 0.7736, 0.625, 0.7736, 0.625, 0.75, 0.625, 0.75, 0.625, 0.25, 0.625, 0.25, 0.625, 0.0, 0.625, 0.0, 0.625, 0.7736, 0.625, 0.7736, 0.625, 0.75, 0.625, 0.75, 0.625, 0.2787, 0.625, 0.2787, 0.625, 0.25, 0.625, 0.25, 0.625, 0.2787, 0.625, 0.2787, 0.625, 0.25, 0.625, 0.25, 0.625, 0.2787, 0.625, 0.2787, 0.625, 0.25, 0.625, 0.25, 0.625, 0.75, 0.625, 0.75, 0.625, 0.5, 0.625, 0.5, 0.625, 0.25, 0.625, 0.25, 0.625, 0.0, 0.625, 0.0, 0.625, 0.7736, 0.625, 0.7736, 0.625, 0.75, 0.625, 0.75, 0.625, 0.75, 0.625, 0.75, 0.625, 0.5, 0.625, 0.5, 0.625, 0.25, 0.625, 0.25, 0.625, 0.25, 0.625, 0.25, 0.625, 0.7736, 0.625, 0.7736, 0.625, 0.75, 0.625, 0.75, 0.625, 0.25, 0.625, 0.25, 0.625, 0.0, 0.625, 0.0, 0.875, 0.75, 0.875, 0.75, 0.875, 0.5, 0.875, 0.5, 0.625, 1.0, 0.625, 1.0, 0.625, 1.0, 0.625, 1.0, 0.625, 0.25, 0.625, 0.25, 0.625, 0.0, 0.625, 0.0, 0.625, 0.75, 0.625, 0.75, 0.625, 0.5, 0.625, 0.5, 0.625, 0.2787, 0.625, 0.2787, 0.625, 0.25, 0.625, 0.25, 0.625, 0.75, 0.625, 0.75, 0.625, 0.5, 0.625, 0.5, 0.875, 0.5, 0.875, 0.5, 0.875, 0.75, 0.875, 0.75, 0.625, 0.7736, 0.625, 0.7736, 0.625, 0.75, 0.625, 0.75, 0.875, 0.5, 0.875, 0.5, 0.875, 0.75, 0.875, 0.75, 0.625, 0.7736, 0.625, 0.7736, 0.625, 0.75, 0.625, 0.75, 0.625, 0.2787, 0.625, 0.2787, 0.625, 0.25, 0.625, 0.25, 0.625, 0.75, 0.625, 0.75, 0.625, 0.5, 0.625, 0.5, 0.625, 0.2787, 0.625, 0.2787, 0.625, 0.25, 0.625, 0.25, 0.625, 0.75, 0.625, 0.75, 0.625, 0.5, 0.625, 0.5, 0.875, 0.5, 0.875, 0.5, 0.875, 0.75, 0.875, 0.75, 0.625, 0.7736, 0.625, 0.7736, 0.625, 0.75, 0.625, 0.75, 0.875, 0.5, 0.875, 0.5, 0.875, 0.75, 0.875, 0.75, 0.625, 0.7736, 0.625, 0.7736, 0.625, 0.75, 0.625, 0.75, 0.625, 0.2787, 0.625, 0.2787, 0.625, 0.25, 0.625, 0.25, 0.8463, 0.5, 0.8463, 0.75, 0.875, 0.75, 0.875, 0.5, 0.625, 0.2787, 0.625, 0.2787, 0.625, 0.25, 0.625, 0.25, 0.625, 0.75, 0.625, 0.75, 0.625, 0.5, 0.625, 0.5, 0.875, 0.5, 0.875, 0.5, 0.875, 0.5, 0.875, 0.75, 0.875, 0.75, 0.375, 0.5, 0.375, 0.5, 0.375, 0.5, 0.375, 0.75, 0.375, 0.75, 0.375, 0.5, 0.375, 0.5, 0.375, 0.75, 0.375, 0.75, 0.375, 0.9713, 0.375, 0.9713, 0.375, 1.0, 0.375, 1.0, 0.375, 0.4764, 0.375, 0.4764, 0.375, 0.5, 0.375, 0.5, 0.375, 0.9713, 0.375, 0.9713, 0.375, 1.0, 0.375, 1.0, 0.375, 0.0, 0.375, 0.0, 0.375, 0.25, 0.375, 0.25, 0.375, 0.9713, 0.375, 0.9713, 0.375, 1.0, 0.375, 1.0, 0.375, 0.4764, 0.375, 0.4764, 0.375, 0.5, 0.375, 0.5, 0.375, 0.5, 0.375, 0.5, 0.375, 0.75, 0.375, 0.75, 0.375, 0.4764, 0.375, 0.4764, 0.375, 0.5, 0.375, 0.5, 0.375, 0.5, 0.375, 0.5, 0.375, 0.75, 0.375, 0.75, 0.375, 0.0, 0.375, 0.0, 0.375, 0.25, 0.375, 0.25, 0.3514, 0.5, 0.3514, 0.75, 0.375, 0.75, 0.375, 0.5, 0.375, 0.0, 0.375, 0.0, 0.375, 0.25, 0.375, 0.25, 0.375, 0.9713, 0.375, 0.9713, 0.375, 1.0, 0.375, 1.0, 0.375, 0.4764, 0.375, 0.4764, 0.375, 0.5, 0.375, 0.5, 0.375, 0.4764, 0.375, 0.4764, 0.375, 0.5, 0.375, 0.5, 0.375, 0.9713, 0.375, 0.9713, 0.375, 1.0, 0.375, 1.0, 0.375, 0.0, 0.375, 0.0, 0.375, 0.25, 0.375, 0.25, 0.375, 0.5, 0.375, 0.5, 0.375, 0.75, 0.375, 0.75, 0.375, 0.0, 0.375, 0.0, 0.375, 0.25, 0.375, 0.25, 0.375, 0.5, 0.375, 0.5, 0.375, 0.75, 0.375, 0.75, 0.375, 0.4764, 0.375, 0.4764, 0.375, 0.5, 0.375, 0.5, 0.75, 0.03125, 0.75, 0.03125, 0.375, 0.0, 0.375, 0.0, 0.5752, 0.01668, 0.5752, 0.01668, 0.75, 0.03125, 0.75, 0.03125, 0.375, 0.25, 0.375, 0.25, 0.6562, 0.25, 0.6562, 0.25, 0.375, 0.7736, 0.375, 0.7736, 0.375, 0.9713, 0.375, 0.9713, 0.375, 0.25, 0.375, 0.25, 0.375, 0.2787, 0.375, 0.2787, 0.375, 0.25, 0.375, 0.25, 0.375, 0.2787, 0.375, 0.2787, 0.375, 0.7736, 0.375, 0.7736, 0.375, 0.9713, 0.375, 0.9713, 0.125, 0.5, 0.125, 0.75, 0.1537, 0.75, 0.1537, 0.5, 0.375, 0.25, 0.375, 0.25, 0.375, 0.2787, 0.375, 0.2787, 0.375, 0.25, 0.375, 0.25, 0.375, 0.2787, 0.375, 0.2787, 0.375, 0.2787, 0.375, 0.7736, 0.375, 0.7736, 0.375, 0.9713, 0.375, 0.9713, 0.375, 0.7736, 0.375, 0.7736, 0.375, 0.9713, 0.375, 0.9713, 0.375, 0.25, 0.375, 0.25, 0.375, 0.2787, 0.375, 0.2787, 0.375, 0.7736, 0.375, 0.7736, 0.375, 0.9713, 0.375, 0.9713, 0.625, 0.4764, 0.625, 0.4764, 0.625, 0.4355, 0.625, 0.4145, 0.6486, 0.5, 0.6486, 0.75, 0.8463, 0.75, 0.8463, 0.5, 0.625, 0.4764, 0.625, 0.4764, 0.625, 0.4145, 0.625, 0.4114, 0.625, 0.411, 0.625, 1.0, 0.625, 1.0, 0.625, 0.9713, 0.625, 0.9713, 0.625, 1.0, 0.625, 1.0, 0.625, 0.9713, 0.625, 0.9713, 0.625, 0.4764, 0.625, 0.4764, 0.625, 0.411, 0.625, 0.4001, 0.625, 0.3988, 0.625, 0.4764, 0.625, 0.4764, 0.625, 0.3988, 0.625, 0.3968, 0.625, 1.0, 0.625, 1.0, 0.625, 0.9713, 0.625, 0.9713, 0.625, 1.0, 0.625, 1.0, 0.625, 0.9713, 0.625, 0.9713, 0.625, 0.4764, 0.625, 0.4764, 0.625, 0.3968, 0.625, 0.3963, 0.625, 0.3962, 0.625, 1.0, 0.625, 1.0, 0.625, 0.9713, 0.625, 0.9713, 0.625, 1.0, 0.625, 1.0, 0.625, 0.9713, 0.625, 0.9713, 0.625, 0.4764, 0.625, 0.4764, 0.625, 0.4025, 0.625, 0.4031, 0.625, 0.4047, 0.625, 0.4764, 0.625, 0.4764, 0.625, 0.3962, 0.625, 0.4025, 0.625, 0.4764, 0.625, 0.4764, 0.625, 0.4047, 0.625, 0.4059, 0.625, 1.0, 0.625, 1.0, 0.625, 0.9713, 0.625, 0.9713, 0.625, 1.0, 0.625, 1.0, 0.625, 0.9713, 0.625, 0.9713, 0.625, 0.4764, 0.625, 0.4764, 0.625, 0.4059, 0.625, 0.4051, 0.625, 0.4049, 0.625, 0.4764, 0.625, 0.4764, 0.625, 0.4049, 0.625, 0.4082, 0.625, 1.0, 0.625, 1.0, 0.625, 0.9713, 0.625, 0.9713, 0.625, 1.0, 0.625, 1.0, 0.625, 0.9713, 0.625, 0.9713, 0.625, 0.4764, 0.625, 0.4764, 0.625, 0.4082, 0.625, 0.3999, 0.625, 1.0, 0.625, 1.0, 0.625, 0.9713, 0.625, 0.9713, 0.625, 0.4764, 0.625, 0.4764, 0.625, 0.3999, 0.625, 0.4077, 0.625, 0.4764, 0.625, 0.4764, 0.625, 0.4703, 0.625, 1.0, 0.625, 1.0, 0.625, 0.9713, 0.625, 0.9713, 0.625, 1.0, 0.625, 1.0, 0.625, 0.9713, 0.625, 0.9713, 0.625, 0.4764, 0.625, 0.4764, 0.625, 0.4683, 0.625, 0.4764, 0.625, 0.4764, 0.625, 0.4683, 0.625, 0.467, 0.625, 0.4628, 0.625, 1.0, 0.625, 1.0, 0.625, 0.9713, 0.625, 0.9713, 0.625, 1.0, 0.625, 1.0, 0.625, 0.9713, 0.625, 0.9713, 0.625, 0.4764, 0.625, 0.4764, 0.625, 0.4628, 0.625, 0.4597, 0.625, 1.0, 0.625, 1.0, 0.625, 0.9713, 0.625, 0.9713, 0.625, 0.4764, 0.625, 0.4764, 0.625, 0.4597, 0.625, 0.4601, 0.625, 0.458, 0.625, 0.4764, 0.625, 0.4764, 0.625, 0.458, 0.625, 0.4522, 0.625, 1.0, 0.625, 1.0, 0.625, 0.9713, 0.625, 0.9713, 0.625, 1.0, 0.625, 1.0, 0.625, 0.9713, 0.625, 0.9713, 0.625, 0.4764, 0.625, 0.4764, 0.625, 0.4522, 0.625, 0.4514, 0.625, 1.0, 0.625, 1.0, 0.625, 0.9713, 0.625, 0.9713, 0.625, 0.4764, 0.625, 0.4764, 0.625, 0.4514, 0.625, 0.4415, 0.625, 0.4764, 0.625, 0.4764, 0.625, 0.4415, 0.625, 0.4378, 0.625, 0.4267, 0.625, 1.0, 0.625, 1.0, 0.625, 0.9713, 0.625, 0.9713, 0.625, 1.0, 0.625, 1.0, 0.625, 0.9713, 0.625, 0.9713, 0.625, 1.0, 0.625, 1.0, 0.625, 0.9713, 0.625, 0.9713, 0.625, 0.4764, 0.625, 0.4764, 0.625, 0.4267, 0.625, 0.4183, 0.375, 0.7736, 0.375, 0.9713, 0.625, 0.9713, 0.625, 0.7736, 0.375, 0.25, 0.375, 0.2787, 0.625, 0.2787, 0.625, 0.25, 0.375, 0.75, 0.375, 0.7736, 0.625, 0.7736, 0.625, 0.75, 0.625, 0.5, 0.625, 0.5, 0.625, 0.4764, 0.625, 0.4764, 0.625, 0.5, 0.625, 0.5, 0.625, 0.4764, 0.625, 0.4764, 0.625, 0.5, 0.625, 0.5, 0.625, 0.4764, 0.625, 0.4764, 0.625, 0.5, 0.625, 0.5, 0.625, 0.4764, 0.625, 0.4764, 0.625, 0.5, 0.625, 0.5, 0.625, 0.4764, 0.625, 0.4764, 0.625, 0.5, 0.625, 0.5, 0.625, 0.4764, 0.625, 0.4764, 0.625, 0.5, 0.625, 0.5, 0.625, 0.4764, 0.625, 0.4764, 0.625, 0.5, 0.625, 0.5, 0.625, 0.4764, 0.625, 0.4764, 0.625, 0.5, 0.625, 0.5, 0.625, 0.4764, 0.625, 0.4764, 0.625, 0.5, 0.625, 0.5, 0.625, 0.4909, 0.625, 0.4858, 0.625, 0.4764, 0.625, 0.4764, 0.625, 0.5, 0.625, 0.5, 0.625, 0.4881, 0.625, 0.4909, 0.625, 0.5, 0.625, 0.5, 0.625, 0.4881, 0.625, 0.5, 0.625, 0.5, 0.625, 0.4956, 0.625, 0.5, 0.625, 0.5, 0.625, 0.4764, 0.625, 0.4764, 0.625, 0.5, 0.625, 0.5, 0.625, 0.4764, 0.625, 0.4764, 0.625, 0.5, 0.625, 0.5, 0.625, 0.4764, 0.625, 0.4764, 0.625, 0.5, 0.625, 0.5, 0.625, 0.4764, 0.625, 0.4764, 0.625, 0.5, 0.625, 0.5, 0.625, 0.4764, 0.625, 0.4764, 0.625, 0.5, 0.625, 0.5, 0.625, 0.4764, 0.625, 0.4764, 0.625, 0.5, 0.625, 0.5, 0.625, 0.4764, 0.625, 0.4764, 0.625, 0.5, 0.625, 0.5, 0.625, 0.4764, 0.625, 0.4764, 0.625, 0.5, 0.625, 0.75, 0.6486, 0.75, 0.6486, 0.5, 0.625, 0.5, 0.625, 0.5, 0.625, 0.4764, 0.625, 0.4764, 0.375, 0.75, 0.375, 0.75, 0.375, 0.7736, 0.375, 0.7736, 0.375, 0.75, 0.375, 0.75, 0.375, 0.7736, 0.375, 0.7736, 0.375, 0.75, 0.375, 0.75, 0.375, 0.7736, 0.375, 0.7736, 0.375, 0.75, 0.375, 0.75, 0.375, 0.7736, 0.375, 0.7736, 0.375, 0.75, 0.375, 0.75, 0.375, 0.7736, 0.375, 0.7736, 0.375, 0.75, 0.375, 0.75, 0.375, 0.7736, 0.375, 0.7736, 0.6562, 0.25, 0.6562, 0.25, 0.5251, 0.25, 0.5251, 0.25, 0.375, 0.2787, 0.375, 0.2787, 0.375, 0.4764, 0.375, 0.4764, 0.375, 0.2787, 0.375, 0.2787, 0.375, 0.4764, 0.375, 0.4764, 0.1537, 0.5, 0.1537, 0.75, 0.3514, 0.75, 0.3514, 0.5, 0.375, 0.2787, 0.375, 0.2787, 0.375, 0.4764, 0.375, 0.4764, 0.375, 0.2787, 0.375, 0.2787, 0.375, 0.3809, 0.375, 0.2787, 0.375, 0.2787, 0.375, 0.3809, 0.375, 0.3782, 0.375, 0.361, 0.375, 0.3596, 0.625, 0.9713, 0.625, 0.9713, 0.625, 0.7736, 0.625, 0.7736, 0.625, 0.9713, 0.625, 0.9713, 0.625, 0.7736, 0.625, 0.7736, 0.625, 0.9713, 0.625, 0.9713, 0.625, 0.7736, 0.625, 0.7736, 0.625, 0.9713, 0.625, 0.9713, 0.625, 0.7736, 0.625, 0.7736, 0.625, 0.9713, 0.625, 0.9713, 0.625, 0.7736, 0.625, 0.7736, 0.625, 0.9713, 0.625, 0.9713, 0.625, 0.7736, 0.625, 0.7736, 0.625, 0.9713, 0.625, 0.9713, 0.625, 0.7736, 0.625, 0.7736, 0.625, 0.9713, 0.625, 0.9713, 0.625, 0.7736, 0.625, 0.7736, 0.625, 0.9713, 0.625, 0.9713, 0.625, 0.7736, 0.625, 0.7736, 0.625, 0.9713, 0.625, 0.9713, 0.625, 0.7736, 0.625, 0.7736, 0.625, 0.9713, 0.625, 0.9713, 0.625, 0.7736, 0.625, 0.7736, 0.625, 0.9713, 0.625, 0.9713, 0.625, 0.7736, 0.625, 0.7736, 0.625, 0.9713, 0.625, 0.9713, 0.625, 0.7736, 0.625, 0.7736, 0.625, 0.9713, 0.625, 0.9713, 0.625, 0.7736, 0.625, 0.7736, 0.625, 0.9713, 0.625, 0.9713, 0.625, 0.7736, 0.625, 0.7736, 0.625, 0.9713, 0.625, 0.9713, 0.625, 0.7736, 0.625, 0.7736, 0.625, 0.9713, 0.625, 0.9713, 0.625, 0.7736, 0.625, 0.7736, 0.625, 0.9713, 0.625, 0.9713, 0.625, 0.7736, 0.625, 0.7736, 0.625, 0.9713, 0.625, 0.9713, 0.625, 0.7736, 0.625, 0.7736, 0.625, 0.9713, 0.625, 0.9713, 0.625, 0.7736, 0.625, 0.7736, 0.625, 0.9713, 0.625, 0.9713, 0.625, 0.7736, 0.625, 0.7736, 0.625, 0.9713, 0.625, 0.9713, 0.625, 0.7736, 0.625, 0.7736, 0.375, 0.2787, 0.375, 0.3596, 0.5816, 0.3544, 0.625, 0.3536, 0.625, 0.2787, 0.625, 0.3813, 0.625, 0.3716, 0.625, 0.3807, 0.625, 0.3903, 0.375, 0.3975, 0.375, 0.4081, 0.375, 0.4033, 0.375, 0.4021, 0.375, 0.3987, 0.375, 0.3934, 0.375, 0.3899, 0.375, 0.3933, 0.375, 0.3948, 0.625, 0.3801, 0.625, 0.375, 0.625, 0.3724, 0.625, 0.37, 0.625, 0.3741, 0.625, 0.3753, 0.625, 0.3791, 0.625, 0.3751, 0.625, 0.3733, 0.625, 0.3738, 0.625, 0.3751, 0.625, 0.3751, 0.625, 0.3722, 0.625, 0.371, 0.625, 0.3716, 0.625, 0.3753, 0.625, 0.3765, 0.625, 0.3811, 0.625, 0.3792, 0.625, 0.377, 0.625, 0.3815, 0.625, 0.3621, 0.625, 0.3641, 0.625, 0.3809, 0.375, 0.2787, 0.375, 0.4764, 0.375, 0.4764, 0.375, 0.4081, 0.375, 0.3975, 0.375, 0.3908, 0.625, 0.3883, 0.625, 0.3788, 0.625, 0.3716, 0.625, 0.3813, 0.625, 0.3792, 0.625, 0.3738, 0.625, 0.375, 0.625, 0.3801, 0.625, 0.3762, 0.625, 0.3722, 0.625, 0.3719, 0.625, 0.3733, 0.625, 0.3751, 0.625, 0.373, 0.625, 0.3723, 0.625, 0.371, 0.625, 0.3722, 0.375, 0.3853, 0.375, 0.3925, 0.4448, 0.3909, 0.5996, 0.3877, 0.625, 0.3872, 0.625, 0.3813, 0.625, 0.3561, 0.625, 0.3189, 0.625, 0.3444, 0.625, 0.3702, 0.625, 0.3886, 0.625, 0.3777, 0.625, 0.3814, 0.625, 0.3908, 0.625, 0.3811, 0.625, 0.3765, 0.625, 0.3762, 0.625, 0.3813, 0.625, 0.3815, 0.625, 0.3809, 0.625, 0.3641, 0.625, 0.3651, 0.625, 0.3733, 0.625, 0.3879, 0.625, 0.3833, 0.625, 0.3741, 0.625, 0.37, 0.625, 0.3722, 0.625, 0.3762, 0.625, 0.3751, 0.625, 0.3738, 0.625, 0.3727, 0.625, 0.2787, 0.625, 0.2787, 0.625, 0.3189, 0.625, 0.3561, 0.625, 0.3814, 0.625, 0.3621, 0.625, 0.3621, 0.625, 0.3815, 0.625, 0.3823, 0.625, 0.3879, 0.625, 0.3733, 0.625, 0.3777, 0.625, 0.3886, 0.625, 0.3875, 0.625, 0.3872, 0.625, 0.3778, 0.625, 0.3783, 0.625, 0.3788, 0.625, 0.3883, 0.625, 0.3903, 0.625, 0.3807, 0.625, 0.3769, 0.625, 0.3738, 0.625, 0.3792, 0.625, 0.3797, 0.625, 0.3824, 0.625, 0.3884, 0.625, 0.3702, 0.625, 0.3444, 0.625, 0.3487, 0.625, 0.3621, 0.625, 0.3814, 0.625, 0.3716, 0.625, 0.3908, 0.625, 0.3814, 0.625, 0.3804, 0.625, 0.3778, 0.625, 0.3872, 0.625, 0.3896, 0.625, 0.3876, 0.625, 0.3809, 0.625, 0.3833, 0.625, 0.3879, 0.625, 0.3965, 0.625, 0.3891, 0.625, 0.3868, 0.625, 0.3815, 0.625, 0.3809, 0.625, 0.3876, 0.625, 0.3863, 0.625, 0.3992, 0.625, 0.3908, 0.625, 0.3896, 0.625, 0.3872, 0.625, 0.3934, 0.625, 0.394, 0.625, 0.3883, 0.625, 0.3813, 0.625, 0.3867, 0.625, 0.3867, 0.625, 0.3813, 0.625, 0.3903, 0.625, 0.3955, 0.625, 0.3859, 0.625, 0.3792, 0.625, 0.3801, 0.625, 0.3863, 0.625, 0.3791, 0.625, 0.3741, 0.625, 0.3762, 0.625, 0.3804, 0.625, 0.3804, 0.625, 0.3762, 0.625, 0.3751, 0.625, 0.3796, 0.625, 0.3794, 0.625, 0.38, 0.375, 0.4081, 0.375, 0.4147, 0.375, 0.4043, 0.375, 0.4033, 0.625, 0.3794, 0.625, 0.3751, 0.625, 0.3727, 0.625, 0.3728, 0.625, 0.373, 0.625, 0.3765, 0.625, 0.3765, 0.625, 0.3768, 0.625, 0.379, 0.625, 0.3765, 0.625, 0.373, 0.625, 0.3722, 0.625, 0.3753, 0.625, 0.387, 0.625, 0.3814, 0.625, 0.3823, 0.625, 0.3815, 0.625, 0.3868, 0.625, 0.3872, 0.625, 0.3863, 0.375, 0.3925, 0.375, 0.3948, 0.4706, 0.397, 0.625, 0.3929, 0.625, 0.3872, 0.5996, 0.3877, 0.4448, 0.3909, 0.625, 0.3965, 0.625, 0.3879, 0.625, 0.3875, 0.625, 0.3886, 0.625, 0.3985, 0.625, 0.3988, 0.625, 0.3976, 0.625, 0.3985, 0.625, 0.3886, 0.625, 0.3908, 0.625, 0.3992, 0.625, 0.3934, 0.625, 0.3872, 0.625, 0.3883, 0.625, 0.394, 0.625, 0.2787, 0.625, 0.2787, 0.625, 0.3561, 0.625, 0.3887, 0.625, 0.3792, 0.625, 0.3717, 0.625, 0.3887, 0.625, 0.3561, 0.625, 0.3702, 0.625, 0.3958, 0.625, 0.3955, 0.625, 0.3903, 0.625, 0.3884, 0.625, 0.3824, 0.625, 0.3797, 0.625, 0.3792, 0.625, 0.3859, 0.625, 0.3865, 0.625, 0.3863, 0.625, 0.3894, 0.625, 0.3939, 0.625, 0.3863, 0.625, 0.3801, 0.625, 0.3791, 0.625, 0.3753, 0.625, 0.3741, 0.625, 0.3791, 0.625, 0.3808, 0.625, 0.3839, 0.625, 0.3861, 0.625, 0.3796, 0.625, 0.3751, 0.625, 0.3751, 0.625, 0.3751, 0.625, 0.3794, 0.625, 0.3793, 0.375, 0.4764, 0.375, 0.4764, 0.375, 0.4147, 0.375, 0.4081, 0.625, 0.3958, 0.625, 0.3702, 0.625, 0.3716, 0.625, 0.3814, 0.625, 0.387, 0.625, 0.3914, 0.625, 0.3872, 0.625, 0.3811, 0.625, 0.3815, 0.625, 0.3813, 0.625, 0.3872, 0.625, 0.3753, 0.625, 0.3722, 0.625, 0.377, 0.625, 0.3792, 0.625, 0.3811, 0.625, 0.3872, 0.625, 0.3841, 0.625, 0.383, 0.625, 0.3797, 0.625, 0.3772, 0.625, 0.3762, 0.625, 0.4538, 0.625, 0.4491, 0.625, 0.4439, 0.625, 0.4482, 0.625, 0.4881, 0.625, 0.4837, 0.625, 0.4865, 0.625, 0.4909, 0.625, 0.4703, 0.625, 0.467, 0.625, 0.4596, 0.625, 0.4624, 0.625, 0.4566, 0.625, 0.4533, 0.625, 0.4504, 0.625, 0.4541, 0.625, 0.4541, 0.625, 0.4504, 0.625, 0.4498, 0.625, 0.4491, 0.625, 0.4538, 0.625, 0.4555, 0.625, 0.4482, 0.625, 0.4439, 0.625, 0.4428, 0.625, 0.4426, 0.625, 0.4458, 0.625, 0.4458, 0.625, 0.4426, 0.625, 0.439, 0.625, 0.4337, 0.625, 0.4374, 0.625, 0.4909, 0.625, 0.4865, 0.625, 0.4799, 0.625, 0.4764, 0.625, 0.4764, 0.625, 0.4858, 0.625, 0.5, 0.625, 0.4956, 0.625, 0.4837, 0.625, 0.4881, 0.625, 0.4764, 0.625, 0.4764, 0.625, 0.469, 0.625, 0.467, 0.625, 0.4703, 0.625, 0.4624, 0.625, 0.4596, 0.625, 0.4533, 0.625, 0.4566, 0.625, 0.4585, 0.625, 0.4605, 0.375, 0.4025, 0.375, 0.3987, 0.375, 0.3987, 0.375, 0.4021, 0.375, 0.4027, 0.375, 0.4025, 0.375, 0.4074, 0.5059, 0.4132, 0.625, 0.4183, 0.625, 0.4132, 0.5969, 0.4125, 0.625, 0.4374, 0.625, 0.4337, 0.625, 0.4273, 0.625, 0.4172, 0.625, 0.4138, 0.625, 0.4205, 0.625, 0.4315, 0.625, 0.436, 0.625, 0.4205, 0.625, 0.4138, 0.625, 0.4074, 0.625, 0.4132, 0.625, 0.4533, 0.625, 0.4489, 0.625, 0.4485, 0.625, 0.4475, 0.625, 0.4464, 0.625, 0.4504, 0.625, 0.4439, 0.625, 0.4396, 0.625, 0.44, 0.625, 0.4388, 0.625, 0.437, 0.625, 0.4426, 0.625, 0.4428, 0.625, 0.4865, 0.625, 0.4764, 0.625, 0.4764, 0.625, 0.4799, 0.625, 0.4764, 0.625, 0.4764, 0.625, 0.4737, 0.625, 0.4685, 0.625, 0.4624, 0.625, 0.4619, 0.625, 0.467, 0.625, 0.469, 0.375, 0.3987, 0.375, 0.3948, 0.375, 0.3955, 0.375, 0.3968, 0.375, 0.3987, 0.625, 0.4337, 0.625, 0.4275, 0.625, 0.4223, 0.625, 0.4171, 0.625, 0.4073, 0.625, 0.4058, 0.625, 0.4138, 0.625, 0.4172, 0.625, 0.4273, 0.625, 0.4491, 0.625, 0.4444, 0.625, 0.4423, 0.625, 0.4396, 0.625, 0.4439, 0.625, 0.467, 0.625, 0.4619, 0.625, 0.4549, 0.625, 0.4596, 0.625, 0.4504, 0.625, 0.4464, 0.625, 0.4465, 0.625, 0.4472, 0.625, 0.447, 0.625, 0.4458, 0.625, 0.4444, 0.625, 0.4491, 0.625, 0.4498, 0.625, 0.4426, 0.625, 0.437, 0.625, 0.4275, 0.625, 0.4337, 0.625, 0.439, 0.625, 0.4956, 0.625, 0.4764, 0.625, 0.4764, 0.625, 0.4837, 0.625, 0.4596, 0.625, 0.4549, 0.625, 0.4524, 0.625, 0.4518, 0.625, 0.4489, 0.625, 0.4533, 0.625, 0.4138, 0.625, 0.4058, 0.625, 0.4007, 0.625, 0.4074, 0.625, 0.5, 0.625, 0.5, 0.625, 0.4764, 0.625, 0.4764, 0.625, 0.4956, 0.375, 0.3987, 0.375, 0.4025, 0.5969, 0.4125, 0.625, 0.4132, 0.625, 0.4074, 0.4671, 0.4018, 0.625, 0.4837, 0.625, 0.4764, 0.625, 0.4764, 0.625, 0.4865, 0.625, 0.3133, 0.625, 0.3112, 0.625, 0.3182, 0.625, 0.32, 0.625, 0.3034, 0.625, 0.3021, 0.625, 0.3026, 0.625, 0.3028, 0.625, 0.3031, 0.625, 0.3057, 0.625, 0.3062, 0.625, 0.3039, 0.375, 0.3773, 0.5048, 0.3767, 0.625, 0.372, 0.625, 0.3624, 0.5502, 0.3636, 0.375, 0.3987, 0.375, 0.3968, 0.375, 0.3955, 0.375, 0.3925, 0.375, 0.3853, 0.375, 0.3872, 0.375, 0.3899, 0.375, 0.3934, 0.625, 0.3268, 0.625, 0.3234, 0.625, 0.3288, 0.625, 0.3317, 0.625, 0.2907, 0.625, 0.288, 0.625, 0.2882, 0.625, 0.2882, 0.625, 0.2901, 0.625, 0.32, 0.625, 0.3182, 0.625, 0.3234, 0.625, 0.3268, 0.625, 0.3209, 0.375, 0.3899, 0.375, 0.3872, 0.375, 0.3853, 0.375, 0.3773, 0.625, 0.3317, 0.625, 0.3288, 0.625, 0.3301, 0.625, 0.337, 0.625, 0.3387, 0.625, 0.3417, 0.625, 0.3399, 0.625, 0.3333, 0.625, 0.2787, 0.625, 0.2787, 0.625, 0.288, 0.625, 0.2907, 0.625, 0.2901, 0.625, 0.2882, 0.625, 0.3021, 0.625, 0.3034, 0.625, 0.3135, 0.625, 0.3112, 0.625, 0.3109, 0.625, 0.3112, 0.625, 0.3133, 0.625, 0.3132, 0.625, 0.3132, 0.625, 0.3441, 0.625, 0.3413, 0.625, 0.3476, 0.625, 0.3553, 0.625, 0.3599, 0.625, 0.3556, 0.625, 0.3057, 0.625, 0.3031, 0.625, 0.3112, 0.625, 0.3135, 0.625, 0.3417, 0.625, 0.3387, 0.625, 0.3413, 0.625, 0.3441, 0.625, 0.3599, 0.625, 0.3553, 0.625, 0.3583, 0.625, 0.3624, 0.625, 0.3413, 0.625, 0.3374, 0.625, 0.3396, 0.625, 0.3448, 0.625, 0.35, 0.625, 0.3553, 0.625, 0.3476, 0.625, 0.3021, 0.625, 0.3001, 0.625, 0.3028, 0.625, 0.3026, 0.625, 0.288, 0.625, 0.2844, 0.625, 0.2857, 0.625, 0.2882, 0.625, 0.2882, 0.625, 0.2787, 0.625, 0.2787, 0.625, 0.2844, 0.625, 0.288, 0.625, 0.3112, 0.625, 0.3085, 0.625, 0.3077, 0.625, 0.3081, 0.625, 0.3112, 0.625, 0.3109, 0.625, 0.3031, 0.625, 0.3002, 0.625, 0.3085, 0.625, 0.3112, 0.625, 0.3553, 0.625, 0.35, 0.625, 0.3536, 0.625, 0.3583, 0.375, 0.3719, 0.375, 0.3773, 0.5502, 0.3636, 0.625, 0.3624, 0.625, 0.3583, 0.5545, 0.3592, 0.625, 0.3112, 0.625, 0.3081, 0.625, 0.3155, 0.625, 0.3182, 0.625, 0.3234, 0.625, 0.3226, 0.625, 0.3275, 0.625, 0.3288, 0.625, 0.3182, 0.625, 0.3155, 0.625, 0.3226, 0.625, 0.3234, 0.625, 0.3288, 0.625, 0.3275, 0.625, 0.3301, 0.625, 0.2882, 0.625, 0.2857, 0.625, 0.3001, 0.625, 0.3021, 0.375, 0.3933, 0.375, 0.3899, 0.375, 0.3773, 0.375, 0.3719, 0.625, 0.3387, 0.625, 0.3347, 0.625, 0.3374, 0.625, 0.3413, 0.625, 0.4396, 0.625, 0.388, 0.625, 0.3853, 0.625, 0.3879, 0.625, 0.437, 0.625, 0.4388, 0.625, 0.44, 0.625, 0.4764, 0.625, 0.4764, 0.625, 0.4077, 0.625, 0.4065, 0.625, 0.3984, 0.625, 0.3959, 0.625, 0.4619, 0.625, 0.4624, 0.625, 0.4685, 0.625, 0.4737, 0.625, 0.4275, 0.625, 0.3864, 0.625, 0.3869, 0.625, 0.3887, 0.625, 0.3937, 0.625, 0.3941, 0.625, 0.4058, 0.625, 0.4073, 0.625, 0.4171, 0.625, 0.4223, 0.625, 0.4619, 0.625, 0.3959, 0.625, 0.3949, 0.625, 0.4549, 0.625, 0.437, 0.625, 0.3879, 0.625, 0.3864, 0.625, 0.4275, 0.625, 0.4549, 0.625, 0.3949, 0.625, 0.3924, 0.625, 0.3866, 0.625, 0.4489, 0.625, 0.4518, 0.625, 0.4524, 0.375, 0.3948, 0.375, 0.3987, 0.4671, 0.4018, 0.625, 0.4074, 0.625, 0.4007, 0.549, 0.3988, 0.4706, 0.397, 0.625, 0.4489, 0.625, 0.3866, 0.625, 0.3873, 0.625, 0.3881, 0.625, 0.4464, 0.625, 0.4475, 0.625, 0.4485, 0.625, 0.4764, 0.625, 0.4865, 0.625, 0.4764, 0.375, 0.3948, 0.375, 0.3925, 0.375, 0.3955, 0.625, 0.4444, 0.625, 0.3889, 0.625, 0.388, 0.625, 0.4396, 0.625, 0.4423, 0.625, 0.4464, 0.625, 0.3881, 0.625, 0.3889, 0.625, 0.4444, 0.625, 0.4458, 0.625, 0.447, 0.625, 0.4472, 0.625, 0.4465, 0.625, 0.4058, 0.625, 0.3941, 0.625, 0.3929, 0.625, 0.4007, 0.375, 0.4074, 0.375, 0.4764, 0.625, 0.4764, 0.625, 0.4183, 0.5059, 0.4132, 0.625, 0.4415, 0.625, 0.4374, 0.625, 0.436, 0.625, 0.4315, 0.625, 0.4205, 0.625, 0.4267, 0.625, 0.4378, 0.625, 0.4522, 0.625, 0.4482, 0.625, 0.4458, 0.625, 0.4514, 0.625, 0.4267, 0.625, 0.4205, 0.625, 0.4132, 0.625, 0.4183, 0.625, 0.458, 0.625, 0.4538, 0.625, 0.4482, 0.625, 0.4522, 0.625, 0.4628, 0.625, 0.4566, 0.625, 0.4541, 0.625, 0.4597, 0.375, 0.4074, 0.375, 0.4025, 0.375, 0.4027, 0.375, 0.4021, 0.375, 0.4033, 0.375, 0.4043, 0.625, 0.4683, 0.625, 0.4624, 0.625, 0.4605, 0.625, 0.4585, 0.625, 0.4566, 0.625, 0.4628, 0.625, 0.467, 0.625, 0.4597, 0.625, 0.4541, 0.625, 0.4555, 0.625, 0.4538, 0.625, 0.458, 0.625, 0.4601, 0.625, 0.4514, 0.625, 0.4458, 0.625, 0.4374, 0.625, 0.4415, 0.625, 0.4764, 0.625, 0.4703, 0.625, 0.4624, 0.625, 0.4683, 0.625, 0.4059, 0.625, 0.3992, 0.625, 0.3934, 0.625, 0.4049, 0.625, 0.4051, 0.625, 0.4082, 0.625, 0.394, 0.625, 0.3867, 0.625, 0.3999, 0.625, 0.3999, 0.625, 0.3867, 0.625, 0.3955, 0.625, 0.4077, 0.4706, 0.397, 0.549, 0.3988, 0.625, 0.4007, 0.625, 0.3929, 0.625, 0.4077, 0.625, 0.3955, 0.625, 0.3939, 0.625, 0.3894, 0.625, 0.3863, 0.625, 0.3865, 0.625, 0.3859, 0.625, 0.3959, 0.625, 0.3984, 0.625, 0.4065, 0.625, 0.3959, 0.625, 0.3859, 0.625, 0.3863, 0.625, 0.3949, 0.625, 0.3949, 0.625, 0.3863, 0.625, 0.3861, 0.625, 0.3839, 0.625, 0.3808, 0.625, 0.3791, 0.625, 0.3866, 0.625, 0.3924, 0.625, 0.3866, 0.625, 0.3791, 0.625, 0.3804, 0.625, 0.3881, 0.625, 0.3873, 0.625, 0.3988, 0.625, 0.387, 0.625, 0.3863, 0.625, 0.3872, 0.625, 0.3868, 0.625, 0.3968, 0.625, 0.3881, 0.625, 0.3804, 0.625, 0.38, 0.625, 0.3794, 0.625, 0.3796, 0.625, 0.3889, 0.625, 0.4025, 0.625, 0.3965, 0.625, 0.3976, 0.625, 0.3988, 0.625, 0.3985, 0.625, 0.4047, 0.625, 0.4031, 0.625, 0.4047, 0.625, 0.3985, 0.625, 0.3992, 0.625, 0.4059, 0.625, 0.4049, 0.625, 0.3934, 0.625, 0.394, 0.625, 0.4082, 0.625, 0.4764, 0.625, 0.2787, 0.625, 0.3717, 0.625, 0.3792, 0.625, 0.3887, 0.625, 0.4145, 0.625, 0.4355, 0.625, 0.4145, 0.625, 0.3887, 0.625, 0.3958, 0.625, 0.411, 0.625, 0.4114, 0.625, 0.388, 0.625, 0.3794, 0.625, 0.379, 0.625, 0.3768, 0.625, 0.3765, 0.625, 0.3765, 0.625, 0.3879, 0.625, 0.3853, 0.625, 0.3864, 0.625, 0.3753, 0.625, 0.3762, 0.625, 0.3772, 0.625, 0.3797, 0.625, 0.383, 0.625, 0.3841, 0.625, 0.3872, 0.625, 0.3941, 0.625, 0.3937, 0.625, 0.3887, 0.625, 0.3869, 0.625, 0.3879, 0.625, 0.3765, 0.625, 0.3753, 0.625, 0.3864, 0.625, 0.411, 0.625, 0.3958, 0.625, 0.3914, 0.625, 0.387, 0.625, 0.3988, 0.625, 0.4001, 0.625, 0.3889, 0.625, 0.3796, 0.625, 0.3793, 0.625, 0.3794, 0.625, 0.388, 0.625, 0.3941, 0.625, 0.3872, 0.625, 0.3872, 0.625, 0.3929, 0.625, 0.3962, 0.625, 0.3876, 0.625, 0.3891, 0.625, 0.3965, 0.625, 0.4025, 0.625, 0.3968, 0.625, 0.3868, 0.625, 0.3863, 0.625, 0.3876, 0.625, 0.3962, 0.625, 0.3963, 0.625, 0.3778, 0.625, 0.2851, 0.625, 0.3026, 0.625, 0.3788, 0.625, 0.3783, 0.625, 0.3444, 0.625, 0.2787, 0.625, 0.2787, 0.625, 0.3621, 0.625, 0.3487, 0.625, 0.3641, 0.625, 0.2787, 0.625, 0.2787, 0.625, 0.3733, 0.625, 0.3651, 0.625, 0.3716, 0.625, 0.3031, 0.625, 0.317, 0.625, 0.3807, 0.625, 0.375, 0.625, 0.3273, 0.625, 0.3267, 0.625, 0.3239, 0.625, 0.37, 0.625, 0.3724, 0.625, 0.371, 0.625, 0.3518, 0.625, 0.3699, 0.625, 0.3765, 0.625, 0.3753, 0.625, 0.3716, 0.625, 0.3738, 0.625, 0.3205, 0.625, 0.3273, 0.625, 0.375, 0.625, 0.3723, 0.625, 0.3501, 0.625, 0.3518, 0.625, 0.371, 0.625, 0.3189, 0.625, 0.2787, 0.625, 0.2787, 0.625, 0.3444, 0.625, 0.3765, 0.625, 0.3699, 0.625, 0.372, 0.625, 0.3762, 0.625, 0.37, 0.625, 0.3239, 0.625, 0.3295, 0.625, 0.3722, 0.625, 0.2787, 0.625, 0.2787, 0.625, 0.3189, 0.625, 0.3733, 0.625, 0.2787, 0.625, 0.2787, 0.625, 0.3777, 0.625, 0.3807, 0.625, 0.317, 0.625, 0.3191, 0.625, 0.3205, 0.625, 0.3738, 0.625, 0.3769, 0.625, 0.3814, 0.625, 0.2787, 0.625, 0.2787, 0.625, 0.2851, 0.625, 0.3778, 0.625, 0.3804, 0.625, 0.2787, 0.625, 0.2787, 0.625, 0.2787, 0.625, 0.25, 0.625, 0.25, 0.625, 0.3733, 0.625, 0.3372, 0.625, 0.3424, 0.625, 0.3738, 0.625, 0.3621, 0.625, 0.2787, 0.625, 0.2787, 0.625, 0.3641, 0.625, 0.3788, 0.625, 0.3026, 0.625, 0.3031, 0.625, 0.3716, 0.625, 0.3762, 0.5048, 0.3767, 0.375, 0.3773, 0.375, 0.3853, 0.625, 0.3813, 0.625, 0.3777, 0.625, 0.2787, 0.625, 0.2787, 0.625, 0.3814, 0.625, 0.3722, 0.625, 0.3295, 0.625, 0.3299, 0.625, 0.3372, 0.625, 0.3733, 0.625, 0.3719, 0.625, 0.3738, 0.625, 0.3424, 0.625, 0.3436, 0.625, 0.3501, 0.625, 0.3723, 0.625, 0.3728, 0.625, 0.3727, 0.625, 0.3723, 0.625, 0.373, 0.625, 0.3728, 0.625, 0.3621, 0.625, 0.2787, 0.625, 0.2787, 0.625, 0.3621, 0.625, 0.3374, 0.625, 0.2787, 0.625, 0.2787, 0.625, 0.35, 0.625, 0.3448, 0.625, 0.3396, 0.625, 0.2844, 0.625, 0.2787, 0.625, 0.2787, 0.625, 0.2857, 0.625, 0.3085, 0.625, 0.2787, 0.625, 0.2787, 0.625, 0.3081, 0.625, 0.3077, 0.625, 0.35, 0.625, 0.2787, 0.625, 0.2787, 0.625, 0.3536, 0.625, 0.3081, 0.625, 0.2787, 0.625, 0.2787, 0.625, 0.3155, 0.625, 0.3155, 0.625, 0.2787, 0.625, 0.2787, 0.625, 0.3226, 0.625, 0.2857, 0.625, 0.2787, 0.625, 0.2787, 0.625, 0.3001, 0.625, 0.3347, 0.625, 0.2787, 0.625, 0.2787, 0.625, 0.3374, 0.625, 0.3001, 0.625, 0.2787, 0.625, 0.2787, 0.625, 0.3002, 0.625, 0.3002, 0.625, 0.3028, 0.625, 0.3002, 0.625, 0.3031, 0.625, 0.3028, 0.625, 0.3002, 0.625, 0.2787, 0.625, 0.2787, 0.625, 0.2844, 0.625, 0.3002, 0.625, 0.2787, 0.625, 0.2787, 0.625, 0.3085, 0.625, 0.3226, 0.625, 0.2787, 0.625, 0.2787, 0.625, 0.3275, 0.625, 0.3275, 0.625, 0.2787, 0.625, 0.2787, 0.625, 0.3347, 0.625, 0.3332, 0.625, 0.3301, 0.625, 0.3347, 0.625, 0.3387, 0.625, 0.337, 0.625, 0.3301, 0.625, 0.3332, 0.375, 0.3596, 0.375, 0.3719, 0.5545, 0.3592, 0.625, 0.3583, 0.625, 0.3536, 0.5816, 0.3544, 0.375, 0.3948, 0.375, 0.3933, 0.375, 0.3719, 0.375, 0.3596, 0.375, 0.361, 0.375, 0.3782, 0.625, 0.3424, 0.625, 0.3317, 0.625, 0.3333, 0.625, 0.3399, 0.625, 0.3417, 0.625, 0.3501, 0.625, 0.3436, 0.625, 0.3031, 0.625, 0.2901, 0.625, 0.3034, 0.625, 0.317, 0.625, 0.3518, 0.625, 0.3441, 0.625, 0.3556, 0.625, 0.3599, 0.625, 0.3699, 0.625, 0.3501, 0.625, 0.3417, 0.625, 0.3441, 0.625, 0.3518, 0.625, 0.3699, 0.625, 0.3599, 0.625, 0.3624, 0.625, 0.372, 0.625, 0.317, 0.625, 0.3034, 0.625, 0.3039, 0.625, 0.3062, 0.625, 0.3057, 0.625, 0.3205, 0.625, 0.3191, 0.625, 0.3295, 0.625, 0.32, 0.625, 0.3209, 0.625, 0.3268, 0.625, 0.3372, 0.625, 0.3299, 0.5048, 0.3767, 0.625, 0.3762, 0.625, 0.372, 0.625, 0.2851, 0.625, 0.2787, 0.625, 0.2907, 0.625, 0.3026, 0.625, 0.3273, 0.625, 0.3135, 0.625, 0.3132, 0.625, 0.3132, 0.625, 0.3133, 0.625, 0.3239, 0.625, 0.3267, 0.625, 0.3205, 0.625, 0.3057, 0.625, 0.3135, 0.625, 0.3273, 0.625, 0.3239, 0.625, 0.3133, 0.625, 0.32, 0.625, 0.3295, 0.625, 0.2787, 0.625, 0.2787, 0.625, 0.2851, 0.625, 0.3372, 0.625, 0.3268, 0.625, 0.3317, 0.625, 0.3424, 0.625, 0.3026, 0.625, 0.2907, 0.625, 0.2901, 0.625, 0.3031, 0.375, 0.3809, 0.375, 0.3975, 0.375, 0.3948, 0.375, 0.3782, 0.375, 0.2787, 0.375, 0.2787, 0.375, 0.3908, 0.375, 0.3975, 0.375, 0.3809, 0.375, 0.4147, 0.375, 0.4764, 0.375, 0.4764, 0.375, 0.4074, 0.375, 0.4043, 0.375, 0.4764, 0.375, 0.4764, 0.375, 0.4147, 0.375, 0.4764, 0.375, 0.4764, 0.375, 0.4764, 0.375, 0.5, 0.375, 0.5])
me_cube_001.materials.append(mat_material_001)
me_cube_001.materials.append(mat_material_002)
me_cube_001.materials.append(mat_material_003)
me_cube_001.use_remesh_fix_poles = True
me_cube_001.use_remesh_preserve_attributes = False
me_cube_001.update()

# ---- objects
ob_cube = bpy.data.objects.new('Cube', me_cube_001)

# ---- transforms, parenting, visibility, modifiers, constraints
ob_cube.location = (0.02543, -0.02331, 2.414)
_m = ob_cube.modifiers.new('Subdivision', 'SUBSURF')

# ---- collection membership
col_collection.objects.link(ob_cube)

# ---- scene / render settings (as saved in the file)
scene.frame_start = 1; scene.frame_end = 250; scene.frame_set(1)
scene.render.engine = 'BLENDER_EEVEE_NEXT'
scene.cycles.use_denoising = False
scene.cycles.samples = 128
scene.cycles.sampling_pattern = 'TABULATED_SOBOL'
scene.cycles.use_adaptive_sampling = False
scene.cycles.use_light_tree = False
scene.view_settings.view_transform = 'Filmic'
bpy.context.view_layer.update()

# ---- added for rendering (the .blend has no active camera and no usable light): camera, sun
cam_auto = bpy.data.cameras.new('AutoCamera')
cam_auto.lens = 50.0
cam_auto.sensor_width = 36.0
cam_auto.clip_end = 1000.0
ob_auto_camera = bpy.data.objects.new('AutoCamera', cam_auto)
scene.collection.objects.link(ob_auto_camera)
ob_auto_camera.location = (4.74964, -5.72929, 6.128)
ob_auto_camera.rotation_euler = (1.09748, -7.21219e-08, 0.694738)
scene.camera = ob_auto_camera
light_auto_sun = bpy.data.lights.new('AutoSun', 'SUN')
light_auto_sun.energy = 3.0
light_auto_sun.angle = 0.0523599
ob_auto_sun = bpy.data.objects.new('AutoSun', light_auto_sun)
scene.collection.objects.link(ob_auto_sun)
ob_auto_sun.rotation_euler = (0.872665, 0.174533, 0.523599)
bpy.context.view_layer.update()
